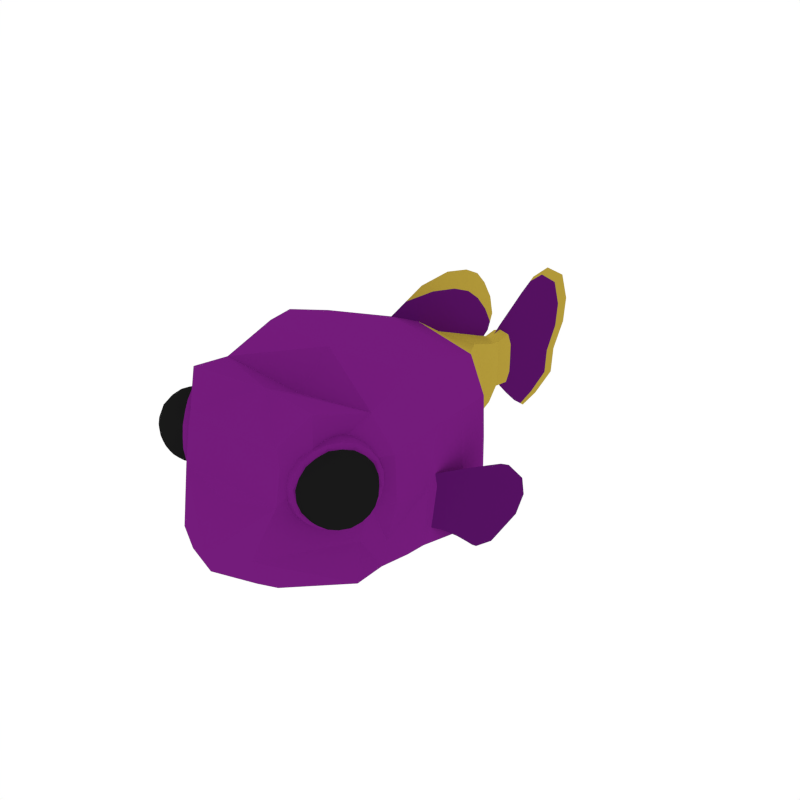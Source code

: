 # Source: RoyalGramma.blend  (saved by Blender 2.79.0; exported with 4.5.12 LTS)
import bpy
from mathutils import Matrix  # noqa: F401  (used for matrix-valued properties, if any)

bpy.ops.wm.read_factory_settings(use_empty=True)
scene = bpy.context.scene
scene.name = 'Scene'

# ---- collections
col_collection_1 = bpy.data.collections.new('Collection 1'); scene.collection.children.link(col_collection_1)

# ---- materials (node trees are filled in below, after node groups)
mat_royalgramma_main = bpy.data.materials.new('RoyalGramma_Main')
mat_royalgramma_main.alpha_threshold = 0.0
mat_royalgramma_main.diffuse_color = (0.1759, 0.01136, 0.198, 1.0)
mat_royalgramma_main.roughness = 0.5
mat_royalgramma_light = bpy.data.materials.new('RoyalGramma_Light')
mat_royalgramma_light.alpha_threshold = 0.0
mat_royalgramma_light.diffuse_color = (0.4472, 0.3212, 0.04297, 1.0)
mat_royalgramma_light.roughness = 0.5
mat_royalgramma_fins = bpy.data.materials.new('RoyalGramma_Fins')
mat_royalgramma_fins.alpha_threshold = 0.0
mat_royalgramma_fins.diffuse_color = (0.09126, 0.005634, 0.1202, 1.0)
mat_royalgramma_fins.roughness = 0.5
mat_eyes = bpy.data.materials.new('Eyes')
mat_eyes.alpha_threshold = 0.0
mat_eyes.diffuse_color = (0.009965, 0.009965, 0.009965, 1.0)
mat_eyes.roughness = 0.5

# ---- material node trees

# ---- world
world_world = bpy.data.worlds.new('World'); scene.world = world_world
world_world.color = (1.0, 1.0, 1.0)
world_world.use_sun_shadow = False
world_world.sun_shadow_jitter_overblur = 0.0
world_world.cycles.sampling_method = 'NONE'
world_world.cycles.sample_map_resolution = 256

# ---- meshes
me_cube_123 = bpy.data.meshes.new('Cube.123')
me_cube_123.from_pydata([(0.4206, 0.9395, -0.2491), (0.8934, -0.2366, 0.4892), (0.5932, -1.147, 0.4395), (0.08567, 1.628, -0.1178), (0.8637, 0.322, 0.4664), (0.8591, 0.3213, -0.4651), (0.08567, 1.628, 0.1178), (0.7105, -0.8442, -0.2366), (0.8471, -0.3291, -0.4819), (0.4206, 0.9067, 0.2626), (0.6977, 0.5895, -0.3867), (0.6536, 0.3018, -0.6133), (0.6794, -0.2569, 0.8178), (0.7517, -0.6156, -0.3355), (0.3314, -1.497, -0.2227), (0.7251, -0.897, -0.5509), (0.5601, -1.107, 0.786), (0.1694, 1.442, -0.154), (0.3248, 1.003, -0.4355), (0.3248, 0.9067, 0.4595), (0.08567, 1.805, -0.1289), (0.07357, 1.628, 0.2061), (0.07357, 1.628, -0.2061), (0.7263, -0.3539, -0.5995), (0.6536, 0.3331, 0.7162), (0.9194, -0.0129, -0.4979), (0.7227, 0.522, 0.3415), (0.871, -0.6701, 0.419), (0.439, -1.294, 0.4358), (0.1694, 1.442, 0.154), (0.08567, 1.805, 0.1289), (0.9194, -0.0129, 0.5027), (0.8644, 0.3216, 0.0003446), (0.08567, 1.628, 0.0), (0.7719, -0.8229, 0.1001), (0.8934, -0.3473, 0.003629), (0.4206, 0.9024, -7.235e-08), (0.7196, -0.6363, -0.5542), (0.6877, -0.688, 0.6733), (0.5326, 0.5568, -0.5782), (0.535, 0.6081, 0.5903), (0.41, -1.284, 0.5663), (0.3499, -1.288, -0.5442), (0.1364, 1.442, -0.2694), (0.1364, 1.442, 0.2694), (0.07357, 1.778, -0.2256), (0.07357, 1.778, 0.2256), (0.6989, -0.03254, -0.6512), (0.6989, -0.03416, 0.8289), (0.7227, 0.5457, -0.01753), (0.8762, -0.6511, 0.02845), (0.4402, -1.344, 0.164), (0.1694, 1.442, 0.0), (0.08567, 1.807, 0.0), (0.9484, -0.01862, 0.0004336), (0.2189, 1.175, -0.2083), (0.2189, 1.175, 0.2083), (0.1544, 1.175, -0.3645), (0.1544, 1.175, 0.3645), (0.2189, 1.175, 0.0), (0.3225, -1.451, -0.4281), (-0.4206, 0.9395, -0.2491), (-0.8934, -0.2366, 0.4892), (0.0, -0.8843, -0.6219), (0.0, -0.3637, -0.6932), (0.0, -0.3509, 0.8352), (0.0, -0.9785, 0.7481), (-0.5932, -1.147, 0.4395), (0.0, 1.628, 0.2355), (0.0, 1.024, -0.4976), (0.0, 0.9067, 0.5251), (-0.08567, 1.628, -0.1178), (0.0, 1.628, -0.2355), (0.0, 0.349, 0.8316), (0.0, 0.3019, -0.6886), (-0.8637, 0.322, 0.4664), (-0.8591, 0.3213, -0.4651), (-0.08567, 1.628, 0.1178), (-0.7105, -0.8442, -0.2366), (0.0, -1.619, -0.2584), (-0.8471, -0.3291, -0.4819), (-0.4206, 0.9067, 0.2626), (0.0, 0.5459, -0.639), (0.0, 0.6467, 0.6952), (-0.6977, 0.5895, -0.3867), (-0.6536, 0.3018, -0.6133), (-0.6794, -0.2569, 0.8178), (-0.7517, -0.6156, -0.3355), (0.0, -0.6744, -0.6515), (0.0, -0.6685, 0.5908), (-0.3314, -1.497, -0.2227), (0.0, -1.328, -0.5863), (0.0, -1.298, 0.5421), (-0.7251, -0.897, -0.5509), (-0.5601, -1.107, 0.786), (0.0, 1.442, -0.3079), (0.0, 1.442, 0.3079), (-0.1694, 1.442, -0.154), (-0.3248, 1.003, -0.4355), (-0.3248, 0.9067, 0.4595), (0.0, 1.756, -0.2578), (0.0, 1.756, 0.2578), (-0.08567, 1.805, -0.1289), (-0.07357, 1.628, 0.2061), (-0.07357, 1.628, -0.2061), (-0.7263, -0.3539, -0.5995), (-0.6536, 0.3331, 0.7162), (0.0, -0.01907, 0.9079), (0.0, -0.03254, -0.7321), (-0.9194, -0.0129, -0.4979), (-0.7227, 0.522, 0.3415), (-0.871, -0.6701, 0.419), (-0.439, -1.294, 0.4358), (-0.1694, 1.442, 0.154), (-0.08567, 1.805, 0.1289), (0.0, 1.802, -0.2103), (-0.9194, -0.0129, 0.5027), (-0.8644, 0.3216, 0.0003446), (-0.08567, 1.628, 0.0), (0.0, 1.829, -0.1309), (-0.7719, -0.8229, 0.1001), (0.0, -1.405, 0.07626), (-0.8934, -0.3473, 0.003629), (-0.4206, 0.9024, -7.235e-08), (-0.7196, -0.6363, -0.5542), (-0.6877, -0.688, 0.6733), (-0.5326, 0.5568, -0.5782), (-0.535, 0.6081, 0.5903), (-0.41, -1.284, 0.5663), (-0.3499, -1.288, -0.5442), (-0.1364, 1.442, -0.2694), (-0.1364, 1.442, 0.2694), (-0.07357, 1.778, -0.2256), (-0.07357, 1.778, 0.2256), (0.0, 1.831, -0.001135), (0.0, 1.829, 0.1285), (-0.6989, -0.03254, -0.6512), (-0.6989, -0.03416, 0.8289), (-0.7227, 0.5457, -0.01753), (-0.8762, -0.6511, 0.02845), (-0.4402, -1.344, 0.164), (-0.1694, 1.442, 0.0), (-0.08567, 1.807, 0.0), (0.0, 1.802, 0.2215), (-0.9484, -0.01862, 0.0004336), (-0.2189, 1.175, -0.2083), (0.0, 1.175, -0.4165), (0.0, 1.175, 0.4165), (-0.2189, 1.175, 0.2083), (-0.1544, 1.175, -0.3645), (-0.1544, 1.175, 0.3645), (-0.2189, 1.175, 0.0), (0.0, -1.57, -0.411), (-0.3225, -1.451, -0.4281), (0.0, -1.366, 0.1846), (0.9186, -1.126, 0.3446), (0.9327, -0.9377, 0.3219), (0.8694, -1.209, 0.327), (0.8652, -1.222, 0.23), (0.9119, -1.147, 0.1876), (0.8879, -0.8511, 0.3125), (0.7675, -1.039, 0.5225), (0.6326, -1.271, 0.3758), (0.6698, -1.227, 0.07497), (0.8276, -0.9678, 0.03585), (0.834, -0.8361, 0.3928), (0.6805, -1.082, 0.532), (0.5719, -1.276, 0.2991), (0.6584, -1.15, 0.01592), (0.8203, -0.8778, 0.07383), (0.7516, -1.011, -0.0021), (0.7453, -1.106, 0.006445), (0.6005, -1.254, 0.1349), (0.6259, -1.292, 0.2188), (0.614, -1.213, 0.4489), (0.6878, -1.172, 0.494), (0.7734, -0.9448, 0.5059), (0.8454, -0.9134, 0.4518), (0.8584, -0.8202, 0.2272), (0.881, -0.8723, 0.1505), (0.8928, -1.018, 0.08904), (0.882, -1.111, 0.1043), (0.8106, -1.156, 0.05963), (0.7639, -1.231, 0.102), (0.7887, -1.261, 0.189), (0.72, -1.295, 0.2458), (0.7241, -1.283, 0.3428), (0.797, -1.236, 0.383), (0.7793, -1.184, 0.4611), (0.9258, -0.9589, 0.1599), (0.948, -0.9934, 0.246), (0.9449, -1.088, 0.2585), (0.8285, -1.101, 0.4787), (0.8955, -1.07, 0.4182), (0.9065, -0.9762, 0.408), (0.629, -1.141, -0.005054), (0.5563, -1.254, 0.123), (0.7247, -0.9839, -0.02971), (0.5342, -1.28, 0.3056), (0.6533, -1.067, 0.5611), (0.8437, -0.7711, 0.2258), (0.8067, -0.8426, 0.05847), (0.7489, -0.9099, 0.5365), (0.8217, -0.7968, 0.4084), (0.5713, -1.208, 0.4729), (0.7626, -0.7934, 0.03371), (0.5003, -1.201, 0.4955), (0.7793, -0.7424, 0.4236), (0.5647, -1.126, -0.03707), (0.6983, -0.8684, 0.5663), (0.6712, -0.9509, -0.06454), (0.4591, -1.281, 0.309), (0.8039, -0.7138, 0.2202), (0.4836, -1.252, 0.1056), (0.5917, -1.044, 0.5937), (0.8965, -1.17, 0.3407), (0.9252, -0.9592, 0.3656), (0.8026, -1.068, 0.5041), (0.9153, -0.8921, 0.3144), (0.9149, -0.9908, 0.1239), (0.8679, -1.222, 0.2792), (0.6798, -1.28, 0.3644), (0.8907, -1.188, 0.2045), (0.7167, -1.235, 0.08825), (0.8622, -0.9956, 0.05737), (0.8623, -0.8376, 0.3524), (0.7232, -1.058, 0.5327), (0.5982, -1.277, 0.3409), (0.6601, -1.192, 0.04208), (0.8233, -0.9204, 0.04921), (0.8089, -1.146, 0.4711), (0.9371, -1.105, 0.304), (0.8784, -0.9462, 0.4354), (0.9086, -0.9127, 0.1569), (0.9335, -1.116, 0.2198), (0.7267, -1.293, 0.2946), (0.7334, -1.184, 0.4794), (0.7922, -1.197, 0.08003), (0.674, -1.298, 0.2281), (0.7822, -1.13, 0.02877), (0.8519, -0.8692, 0.1107), (0.8395, -0.871, 0.4272), (0.6804, -1.13, 0.5174), (0.5946, -1.288, 0.2567), (0.7006, -1.127, 0.005324), (0.7992, -0.856, 0.06741), (0.6317, -1.138, 0.007505), (0.5423, -1.268, 0.3004), (0.6546, -1.068, 0.5414), (0.8134, -0.8129, 0.3973), (0.7234, -0.9904, -0.01463), (0.7928, -0.9881, 0.01428), (0.7494, -1.061, -0.001233), (0.5653, -1.244, 0.1288), (0.636, -1.243, 0.1015), (0.6129, -1.277, 0.1774), (0.5793, -1.201, 0.4575), (0.623, -1.246, 0.4129), (0.6521, -1.194, 0.4753), (0.7462, -0.9209, 0.5172), (0.7716, -0.9932, 0.5181), (0.8127, -0.9271, 0.4808), (0.8353, -0.7905, 0.2254), (0.8765, -0.8337, 0.2717), (0.8729, -0.8449, 0.1862), (0.8906, -1.063, 0.09407), (0.9006, -1.131, 0.1461), (0.8472, -1.136, 0.07855), (0.7771, -1.249, 0.1421), (0.8306, -1.244, 0.2096), (0.754, -1.283, 0.218), (0.7602, -1.264, 0.3635), (0.8368, -1.225, 0.3551), (0.7893, -1.212, 0.4259), (0.9401, -0.9748, 0.2003), (0.9437, -0.9636, 0.2858), (0.9502, -1.043, 0.2524), (0.8632, -1.087, 0.4523), (0.9107, -1.101, 0.3816), (0.9043, -1.021, 0.415), (0.8065, -0.8256, 0.04719), (0.6176, -1.143, -0.02037), (0.5168, -1.291, 0.31), (0.6434, -1.064, 0.5818), (0.8225, -0.777, 0.4193), (0.7193, -0.976, -0.0466), (0.5402, -1.263, 0.1158), (0.5562, -1.215, 0.488), (0.7451, -0.8973, 0.5556), (0.8459, -0.7496, 0.2252), (0.6762, -1.064, -0.03233), (0.5876, -1.207, 0.04807), (0.5377, -1.28, 0.2116), (0.7697, -0.9073, 0.001116), (0.5456, -1.256, 0.3958), (0.6082, -1.144, 0.5303), (0.7018, -0.9866, 0.5637), (0.8403, -0.7712, 0.3198), (0.8324, -0.7953, 0.1356), (0.7904, -0.8443, 0.4833), (0.6968, -0.7535, 0.01913), (0.491, -1.099, -0.05446), (0.3812, -1.26, 0.3054), (0.5191, -1.014, 0.6014), (0.7142, -0.7005, 0.4245), (0.6018, -0.9172, -0.08302), (0.4068, -1.23, 0.0939), (0.4241, -1.177, 0.4992), (0.6299, -0.8315, 0.5728), (0.7397, -0.6707, 0.213), (0.7913, -0.7407, 0.1197), (0.7214, -0.8655, -0.0302), (0.4717, -1.254, 0.4095), (0.5415, -1.129, 0.5594), (0.7444, -0.7953, 0.5071), (0.8, -0.7139, 0.3249), (0.6172, -1.041, -0.06746), (0.5185, -1.199, 0.02212), (0.6457, -0.9538, 0.5967), (0.4629, -1.281, 0.2043), (0.9145, -1.166, 0.27), (0.8927, -0.8963, 0.3838), (0.7527, -1.121, 0.5107), (0.6538, -1.298, 0.2984), (0.7326, -1.182, 0.0402), (0.8802, -0.9343, 0.093), (0.8615, -1.165, 0.4131), (0.9438, -1.033, 0.3384), (0.8487, -1.006, 0.4801), (0.9236, -0.8965, 0.2344), (0.9365, -1.055, 0.1674), (0.8033, -1.269, 0.2882), (0.7082, -1.242, 0.4298), (0.8497, -1.201, 0.1364), (0.6963, -1.279, 0.1531), (0.8295, -1.065, 0.03226), (0.8359, -0.7938, 0.3137), (0.8285, -0.8164, 0.1404), (0.7058, -0.996, 0.5424), (0.7892, -0.8621, 0.4667), (0.5594, -1.249, 0.3845), (0.6183, -1.143, 0.5111), (0.5989, -1.202, 0.05827), (0.552, -1.271, 0.2122), (0.7699, -0.9212, 0.01452), (0.6819, -1.069, -0.01695), (0.8423, -0.7498, 0.3251), (0.8339, -0.7754, 0.1292), (0.6949, -0.9788, 0.5846), (0.7892, -0.8275, 0.4991), (0.5288, -1.265, 0.4059), (0.5955, -1.146, 0.549), (0.5735, -1.213, 0.03613), (0.5204, -1.291, 0.21), (0.7672, -0.8945, -0.01381), (0.6678, -1.062, -0.04938), (0.7357, -0.6708, 0.3219), (0.7266, -0.6987, 0.1085), (0.5752, -0.9203, 0.6044), (0.6779, -0.7555, 0.5113), (0.3943, -1.232, 0.4099), (0.4669, -1.102, 0.5657), (0.443, -1.175, 0.00708), (0.3852, -1.26, 0.1965), (0.654, -0.8285, -0.04731), (0.5457, -1.011, -0.08605), (-0.9186, -1.126, 0.3446), (-0.9327, -0.9377, 0.3219), (-0.8694, -1.209, 0.327), (-0.8652, -1.222, 0.23), (-0.9119, -1.147, 0.1876), (-0.8879, -0.8511, 0.3125), (-0.7675, -1.039, 0.5225), (-0.6326, -1.271, 0.3758), (-0.6698, -1.227, 0.07497), (-0.8276, -0.9678, 0.03585), (-0.834, -0.8361, 0.3928), (-0.6805, -1.082, 0.532), (-0.5719, -1.276, 0.2991), (-0.6584, -1.15, 0.01592), (-0.8203, -0.8778, 0.07383), (-0.7516, -1.011, -0.0021), (-0.7453, -1.106, 0.006445), (-0.6005, -1.254, 0.1349), (-0.6259, -1.292, 0.2188), (-0.614, -1.213, 0.4489), (-0.6878, -1.172, 0.494), (-0.7734, -0.9448, 0.5059), (-0.8454, -0.9134, 0.4518), (-0.8584, -0.8202, 0.2272), (-0.881, -0.8723, 0.1505), (-0.8928, -1.018, 0.08904), (-0.882, -1.111, 0.1043), (-0.8106, -1.156, 0.05963), (-0.7639, -1.231, 0.102), (-0.7887, -1.261, 0.189), (-0.72, -1.295, 0.2458), (-0.7241, -1.283, 0.3428), (-0.797, -1.236, 0.383), (-0.7793, -1.184, 0.4611), (-0.9258, -0.9589, 0.1599), (-0.948, -0.9934, 0.246), (-0.9449, -1.088, 0.2585), (-0.8285, -1.101, 0.4787), (-0.8955, -1.07, 0.4182), (-0.9065, -0.9762, 0.408), (-0.629, -1.141, -0.005054), (-0.5563, -1.254, 0.123), (-0.7247, -0.9839, -0.02971), (-0.5342, -1.28, 0.3056), (-0.6533, -1.067, 0.5611), (-0.8437, -0.7711, 0.2258), (-0.8067, -0.8426, 0.05847), (-0.7489, -0.9099, 0.5365), (-0.8217, -0.7968, 0.4084), (-0.5713, -1.208, 0.4729), (-0.7626, -0.7934, 0.03371), (-0.5003, -1.201, 0.4955), (-0.7793, -0.7424, 0.4236), (-0.5647, -1.126, -0.03707), (-0.6983, -0.8684, 0.5663), (-0.6712, -0.9509, -0.06454), (-0.4591, -1.281, 0.309), (-0.8039, -0.7138, 0.2202), (-0.4836, -1.252, 0.1056), (-0.5917, -1.044, 0.5937), (-0.8965, -1.17, 0.3407), (-0.9252, -0.9592, 0.3656), (-0.8026, -1.068, 0.5041), (-0.9153, -0.8921, 0.3144), (-0.9149, -0.9908, 0.1239), (-0.8679, -1.222, 0.2792), (-0.6798, -1.28, 0.3644), (-0.8907, -1.188, 0.2045), (-0.7167, -1.235, 0.08825), (-0.8622, -0.9956, 0.05737), (-0.8623, -0.8376, 0.3524), (-0.7232, -1.058, 0.5327), (-0.5982, -1.277, 0.3409), (-0.6601, -1.192, 0.04208), (-0.8233, -0.9204, 0.04921), (-0.8089, -1.146, 0.4711), (-0.9371, -1.105, 0.304), (-0.8784, -0.9462, 0.4354), (-0.9086, -0.9127, 0.1569), (-0.9335, -1.116, 0.2198), (-0.7267, -1.293, 0.2946), (-0.7334, -1.184, 0.4794), (-0.7922, -1.197, 0.08003), (-0.674, -1.298, 0.2281), (-0.7822, -1.13, 0.02877), (-0.8519, -0.8692, 0.1107), (-0.8395, -0.871, 0.4272), (-0.6804, -1.13, 0.5174), (-0.5946, -1.288, 0.2567), (-0.7006, -1.127, 0.005324), (-0.7992, -0.856, 0.06741), (-0.6317, -1.138, 0.007505), (-0.5423, -1.268, 0.3004), (-0.6546, -1.068, 0.5414), (-0.8134, -0.8129, 0.3973), (-0.7234, -0.9904, -0.01463), (-0.7928, -0.9881, 0.01428), (-0.7494, -1.061, -0.001233), (-0.5653, -1.244, 0.1288), (-0.636, -1.243, 0.1015), (-0.6129, -1.277, 0.1774), (-0.5793, -1.201, 0.4575), (-0.623, -1.246, 0.4129), (-0.6521, -1.194, 0.4753), (-0.7462, -0.9209, 0.5172), (-0.7716, -0.9932, 0.5181), (-0.8127, -0.9271, 0.4808), (-0.8353, -0.7905, 0.2254), (-0.8765, -0.8337, 0.2717), (-0.8729, -0.8449, 0.1862), (-0.8906, -1.063, 0.09407), (-0.9006, -1.131, 0.1461), (-0.8472, -1.136, 0.07855), (-0.7771, -1.249, 0.1421), (-0.8306, -1.244, 0.2096), (-0.754, -1.283, 0.218), (-0.7602, -1.264, 0.3635), (-0.8368, -1.225, 0.3551), (-0.7893, -1.212, 0.4259), (-0.9401, -0.9748, 0.2003), (-0.9437, -0.9636, 0.2858), (-0.9502, -1.043, 0.2524), (-0.8632, -1.087, 0.4523), (-0.9107, -1.101, 0.3816), (-0.9043, -1.021, 0.415), (-0.8065, -0.8256, 0.04719), (-0.6176, -1.143, -0.02037), (-0.5168, -1.291, 0.31), (-0.6434, -1.064, 0.5818), (-0.8225, -0.777, 0.4193), (-0.7193, -0.976, -0.0466), (-0.5402, -1.263, 0.1158), (-0.5562, -1.215, 0.488), (-0.7451, -0.8973, 0.5556), (-0.8459, -0.7496, 0.2252), (-0.6762, -1.064, -0.03233), (-0.5876, -1.207, 0.04807), (-0.5377, -1.28, 0.2116), (-0.7697, -0.9073, 0.001116), (-0.5456, -1.256, 0.3958), (-0.6082, -1.144, 0.5303), (-0.7018, -0.9866, 0.5637), (-0.8403, -0.7712, 0.3198), (-0.8324, -0.7953, 0.1356), (-0.7904, -0.8443, 0.4833), (-0.6968, -0.7535, 0.01913), (-0.491, -1.099, -0.05446), (-0.3812, -1.26, 0.3054), (-0.5191, -1.014, 0.6014), (-0.7142, -0.7005, 0.4245), (-0.6018, -0.9172, -0.08302), (-0.4068, -1.23, 0.0939), (-0.4241, -1.177, 0.4992), (-0.6299, -0.8315, 0.5728), (-0.7397, -0.6707, 0.213), (-0.7913, -0.7407, 0.1197), (-0.7214, -0.8655, -0.0302), (-0.4717, -1.254, 0.4095), (-0.5415, -1.129, 0.5594), (-0.7444, -0.7953, 0.5071), (-0.8, -0.7139, 0.3249), (-0.6172, -1.041, -0.06746), (-0.5185, -1.199, 0.02212), (-0.6457, -0.9538, 0.5967), (-0.4629, -1.281, 0.2043), (-0.9145, -1.166, 0.27), (-0.8927, -0.8963, 0.3838), (-0.7527, -1.121, 0.5107), (-0.6538, -1.298, 0.2984), (-0.7326, -1.182, 0.0402), (-0.8802, -0.9343, 0.093), (-0.8615, -1.165, 0.4131), (-0.9438, -1.033, 0.3384), (-0.8487, -1.006, 0.4801), (-0.9236, -0.8965, 0.2344), (-0.9365, -1.055, 0.1674), (-0.8033, -1.269, 0.2882), (-0.7082, -1.242, 0.4298), (-0.8497, -1.201, 0.1364), (-0.6963, -1.279, 0.1531), (-0.8295, -1.065, 0.03226), (-0.8359, -0.7938, 0.3137), (-0.8285, -0.8164, 0.1404), (-0.7058, -0.996, 0.5424), (-0.7892, -0.8621, 0.4667), (-0.5594, -1.249, 0.3845), (-0.6183, -1.143, 0.5111), (-0.5989, -1.202, 0.05827), (-0.552, -1.271, 0.2122), (-0.7699, -0.9212, 0.01452), (-0.6819, -1.069, -0.01695), (-0.8423, -0.7498, 0.3251), (-0.8339, -0.7754, 0.1292), (-0.6949, -0.9788, 0.5846), (-0.7892, -0.8275, 0.4991), (-0.5288, -1.265, 0.4059), (-0.5955, -1.146, 0.549), (-0.5735, -1.213, 0.03613), (-0.5204, -1.291, 0.21), (-0.7672, -0.8945, -0.01381), (-0.6678, -1.062, -0.04938), (-0.7357, -0.6708, 0.3219), (-0.7266, -0.6987, 0.1085), (-0.5752, -0.9203, 0.6044), (-0.6779, -0.7555, 0.5113), (-0.3943, -1.232, 0.4099), (-0.4669, -1.102, 0.5657), (-0.443, -1.175, 0.00708), (-0.3852, -1.26, 0.1965), (-0.654, -0.8285, -0.04731), (-0.5457, -1.011, -0.08605), (-0.001312, 1.809, -0.2333), (-0.001312, 1.809, 0.09223), (-0.001312, 1.798, 0.1805), (-0.001312, 1.823, -0.1729), (-0.001312, 1.75, 0.2985), (-0.001312, 1.821, -0.08848), (-0.001312, 1.775, 0.2549), (-0.001312, 1.792, -0.2908), (-0.001312, 1.816, 0.003183), (-0.001312, 2.066, 0.4991), (-0.001312, 2.249, -0.342), (-0.001312, 2.293, 0.3521), (-0.001312, 2.126, -0.4438), (-0.001312, 2.26, -0.1732), (-0.001312, 2.341, 0.1679), (-0.001312, 2.164, 0.4736), (-0.001312, 2.036, -0.5291), (-0.001312, 2.328, 0.0001342), (-0.001312, 1.741, -0.2238), (-0.001312, 1.781, -0.1236), (-0.001312, 1.767, 0.004096), (-0.001312, 1.731, 0.1319), (-0.001312, 1.67, 0.2383), (-0.001312, 2.184, -0.6342), (-0.001312, 2.633, -0.4618), (-0.001312, 2.791, -0.002003), (-0.001312, 2.721, 0.4749), (-0.001312, 2.239, 0.5962), (-0.001312, 1.685, 0.18), (-0.001312, 2.462, 0.6175), (-0.001312, 1.752, 0.06997), (-0.001312, 2.816, 0.2213), (-0.001312, 1.777, -0.06134), (-0.001312, 2.654, -0.2308), (-0.001312, 1.752, -0.1677), (-0.001312, 2.386, -0.5888), (-0.001312, 1.916, -0.3187), (-0.001312, 1.953, -0.1232), (-0.001312, 1.97, 0.1223), (-0.001312, 1.918, 0.347), (-0.001312, 1.887, 0.385), (-0.001312, 1.89, -0.3917), (-0.001312, 1.951, -0.2398), (-0.001312, 1.969, 0.001965), (-0.001312, 1.956, 0.2477), (1.213, 0.06078, 0.1524), (1.206, 0.08562, -0.2415), (1.068, -0.04524, -0.53), (1.236, 0.1069, -0.09341), (1.121, 0.008446, -0.4536), (1.239, 0.1005, 0.03086), (1.066, -0.1025, 0.1369), (1.06, -0.1018, 0.03685), (1.017, -0.1187, -0.3375), (1.052, -0.1029, -0.0573), (0.9979, -0.1312, -0.4414), (1.04, -0.1072, -0.1646), (0.8641, -0.3137, 0.09836), (0.8618, -0.3096, 0.01731), (0.8586, -0.3011, -0.1276), (0.8599, -0.2889, -0.2545), (0.8514, -0.2916, -0.3387), (0.8597, -0.306, -0.05233), (1.088, -0.0218, -0.5448), (1.283, 0.176, -0.2875), (1.314, 0.1853, 0.01913), (1.25, 0.1037, 0.1369), (1.321, 0.2044, -0.1203), (1.162, 0.05854, -0.5102), (1.075, -0.04839, -0.3962), (1.147, 0.005735, -0.07092), (1.043, -0.07591, -0.4973), (1.126, -0.007803, -0.1993), (1.157, 0.007478, 0.03822), (1.158, -0.0009469, 0.1476), (0.9452, -0.1998, -0.2871), (0.9539, -0.2099, -0.05147), (0.9612, -0.216, 0.1205), (0.9336, -0.2051, -0.3819), (0.9499, -0.2069, -0.1399), (0.9575, -0.2125, 0.02909), (0.7675, -0.382, -0.2309), (0.7674, -0.3968, -0.05654), (0.7942, -0.3805, 0.07072), (0.7841, -0.3606, -0.3042), (0.7664, -0.3925, -0.1214), (0.7691, -0.3998, 0.003521), (-1.213, 0.06078, 0.1524), (-1.206, 0.08562, -0.2415), (-1.068, -0.04524, -0.53), (-1.236, 0.1069, -0.09341), (-1.121, 0.008446, -0.4536), (-1.239, 0.1005, 0.03086), (-1.066, -0.1025, 0.1369), (-1.06, -0.1018, 0.03685), (-1.017, -0.1187, -0.3375), (-1.052, -0.1029, -0.0573), (-0.9979, -0.1312, -0.4414), (-1.04, -0.1072, -0.1646), (-0.8641, -0.3137, 0.09836), (-0.8618, -0.3096, 0.01731), (-0.8586, -0.3011, -0.1276), (-0.8599, -0.2889, -0.2545), (-0.8514, -0.2916, -0.3387), (-0.8597, -0.306, -0.05233), (-1.088, -0.0218, -0.5448), (-1.283, 0.176, -0.2875), (-1.314, 0.1853, 0.01913), (-1.25, 0.1037, 0.1369), (-1.321, 0.2044, -0.1203), (-1.162, 0.05854, -0.5102), (-1.075, -0.04839, -0.3962), (-1.147, 0.005735, -0.07092), (-1.043, -0.07591, -0.4973), (-1.126, -0.007803, -0.1993), (-1.157, 0.007478, 0.03822), (-1.158, -0.0009468, 0.1476), (-0.9452, -0.1998, -0.2871), (-0.9539, -0.2099, -0.05147), (-0.9612, -0.216, 0.1205), (-0.9336, -0.2051, -0.3819), (-0.9499, -0.2069, -0.1399), (-0.9575, -0.2125, 0.02909), (-0.7675, -0.382, -0.2309), (-0.7674, -0.3968, -0.05654), (-0.7942, -0.3805, 0.07072), (-0.7841, -0.3606, -0.3042), (-0.7664, -0.3925, -0.1214), (-0.7691, -0.3998, 0.003521), (0.0, 0.6455, 0.777), (0.0, 1.466, 0.4286), (0.0, 1.17, 0.6321), (0.0, 0.4605, -0.6649), (0.0, 1.332, -0.4777), (0.0, 1.003, -0.6217), (0.0, 0.9373, 0.394), (0.0, 1.336, 0.248), (0.0, 0.2867, 0.5566), (0.0, 1.402, 0.8703), (0.0, 1.596, 0.6091), (0.0, 1.004, 0.9974), (0.0, 0.3066, 0.8335), (0.0, 0.9461, 0.7125), (0.0, 1.577, 0.3133), (0.0, 1.337, 0.5371), (0.0, 0.8193, -0.3439), (0.0, 1.239, -0.2759), (0.0, 0.1497, -0.3806), (0.0, 1.186, -0.8994), (0.0, 1.425, -0.6794), (0.0, 0.7713, -0.9491), (0.0, 0.117, -0.6563), (0.0, 0.7678, -0.6583), (0.0, 1.462, -0.3854), (0.0, 1.184, -0.5598), (0.0, 1.17, 0.3117), (0.0, 0.642, 0.4805), (0.0, 1.463, 0.2372), (0.0, 0.09892, 0.6612), (0.0, 1.504, 0.7625), (0.0, 1.25, 0.9446), (0.0, 1.634, 0.4471), (0.0, 0.6837, 0.9775), (0.0, 1.063, -0.3069), (0.0, 0.5131, -0.3731), (0.0, 1.366, -0.2893), (0.0, -0.05439, -0.448), (0.0, 1.306, -0.8127), (0.0, 1.023, -0.9436), (0.0, 1.494, -0.5277), (0.0, 0.4602, -0.869), (0.0, 0.8249, 0.8872), (0.0, 1.531, 0.5188), (0.0, 1.286, 0.7512), (0.0, 0.4952, 0.9055), (0.0, 1.098, 0.8285), (0.0, 1.606, 0.3802), (0.0, 1.42, 0.6498), (0.0, 0.6336, -0.8231), (0.0, 1.384, -0.59), (0.0, 1.105, -0.7764), (0.0, 0.3081, -0.7747), (0.0, 0.9097, -0.8172), (0.0, 1.48, -0.4647), (0.0, 1.252, -0.7006), (-0.001312, 2.19, 0.5683), (-0.001312, 2.523, -0.4274), (-0.001312, 2.598, 0.4396), (-0.001312, 2.311, -0.5471), (-0.001312, 2.54, -0.2142), (-0.001312, 2.68, 0.206), (-0.001312, 2.376, 0.5761), (-0.001312, 2.142, -0.604), (-0.001312, 2.658, -0.001388)], [], [(55, 17, 52, 59), (0, 10, 39, 18), (55, 57, 43, 17), (5, 32, 54, 25), (1, 35, 54, 31), (1, 12, 38, 27), (1, 27, 50, 35), (13, 50, 34, 7), (63, 15, 42, 91), (1, 31, 48, 12), (64, 23, 37, 88), (64, 108, 47, 23), (65, 89, 38, 12), (2, 34, 50, 27), (66, 92, 41, 16), (66, 16, 38, 89), (2, 28, 51, 34), (68, 21, 46, 101), (69, 18, 39, 82), (146, 95, 43, 57), (70, 83, 40, 19), (147, 58, 44, 96), (6, 29, 52, 33), (68, 96, 44, 21), (3, 22, 45, 20), (3, 17, 43, 22), (3, 33, 52, 17), (72, 100, 45, 22), (115, 45, 100), (3, 20, 53, 33), (53, 134, 135, 30), (73, 24, 40, 83), (0, 18, 57, 55), (74, 82, 39, 11), (73, 107, 48, 24), (4, 32, 49, 26), (4, 26, 40, 24), (74, 11, 47, 108), (4, 24, 48, 31), (5, 11, 39, 10), (20, 119, 134, 53), (5, 10, 49, 32), (4, 31, 54, 32), (72, 22, 43, 95), (6, 21, 44, 29), (6, 33, 53, 30), (6, 30, 46, 21), (30, 135, 143, 46), (46, 143, 101), (45, 115, 119, 20), (63, 88, 37, 15), (5, 25, 47, 11), (91, 42, 60, 152), (7, 34, 51, 14), (65, 12, 48, 107), (79, 14, 51, 121), (8, 23, 47, 25), (8, 13, 37, 23), (9, 19, 40, 26), (9, 26, 49, 36), (56, 59, 52, 29), (56, 29, 44, 58), (0, 36, 49, 10), (55, 59, 36, 0), (9, 56, 58, 19), (9, 36, 59, 56), (70, 19, 58, 147), (69, 146, 57, 18), (8, 35, 13), (28, 41, 92, 154), (79, 152, 60, 14), (42, 15, 60), (15, 7, 14, 60), (2, 27, 38, 16), (13, 35, 50), (51, 28, 154, 121), (7, 15, 37, 13), (2, 16, 41, 28), (8, 25, 54, 35), (145, 151, 141, 97), (61, 98, 126, 84), (145, 97, 130, 149), (76, 109, 144, 117), (62, 116, 144, 122), (62, 111, 125, 86), (62, 122, 139, 111), (87, 78, 120, 139), (63, 91, 129, 93), (62, 86, 137, 116), (64, 88, 124, 105), (64, 105, 136, 108), (65, 86, 125, 89), (67, 111, 139, 120), (66, 94, 128, 92), (66, 89, 125, 94), (67, 120, 140, 112), (68, 101, 133, 103), (69, 82, 126, 98), (146, 149, 130, 95), (70, 99, 127, 83), (147, 96, 131, 150), (77, 118, 141, 113), (68, 103, 131, 96), (71, 102, 132, 104), (71, 104, 130, 97), (71, 97, 141, 118), (72, 104, 132, 100), (115, 100, 132), (71, 118, 142, 102), (142, 114, 135, 134), (73, 83, 127, 106), (61, 145, 149, 98), (74, 85, 126, 82), (73, 106, 137, 107), (75, 110, 138, 117), (75, 106, 127, 110), (74, 108, 136, 85), (75, 116, 137, 106), (76, 84, 126, 85), (102, 142, 134, 119), (76, 117, 138, 84), (75, 117, 144, 116), (72, 95, 130, 104), (77, 113, 131, 103), (77, 114, 142, 118), (77, 103, 133, 114), (114, 133, 143, 135), (133, 101, 143), (132, 102, 119, 115), (63, 93, 124, 88), (76, 85, 136, 109), (91, 152, 153, 129), (78, 90, 140, 120), (65, 107, 137, 86), (79, 121, 140, 90), (80, 109, 136, 105), (80, 105, 124, 87), (81, 110, 127, 99), (81, 123, 138, 110), (148, 113, 141, 151), (148, 150, 131, 113), (61, 84, 138, 123), (145, 61, 123, 151), (81, 99, 150, 148), (81, 148, 151, 123), (70, 147, 150, 99), (69, 98, 149, 146), (80, 87, 122), (112, 154, 92, 128), (79, 90, 153, 152), (129, 153, 93), (93, 153, 90, 78), (67, 94, 125, 111), (87, 139, 122), (140, 121, 154, 112), (78, 87, 124, 93), (67, 112, 128, 94), (80, 122, 144, 109), (155, 215, 320, 231), (155, 231, 327, 278), (155, 278, 326, 215), (156, 218, 321, 216), (156, 216, 327, 275), (156, 275, 329, 218), (157, 220, 320, 215), (157, 215, 326, 272), (157, 272, 331, 220), (158, 222, 320, 220), (158, 220, 331, 269), (158, 269, 333, 222), (159, 234, 320, 222), (159, 222, 333, 266), (159, 266, 330, 234), (160, 225, 321, 218), (160, 218, 329, 263), (160, 263, 336, 225), (161, 226, 322, 217), (161, 217, 328, 260), (161, 260, 338, 226), (162, 227, 323, 221), (162, 221, 332, 257), (162, 257, 340, 227), (163, 228, 324, 223), (163, 223, 334, 254), (163, 254, 342, 228), (164, 229, 325, 224), (164, 224, 335, 251), (164, 251, 344, 229), (165, 241, 321, 225), (165, 225, 336, 249), (165, 249, 339, 241), (166, 242, 322, 226), (166, 226, 338, 248), (166, 248, 341, 242), (167, 243, 323, 227), (167, 227, 340, 247), (167, 247, 343, 243), (168, 244, 324, 228), (168, 228, 342, 246), (168, 246, 345, 244), (169, 240, 325, 229), (169, 229, 344, 245), (169, 245, 337, 240), (170, 250, 344, 251), (170, 251, 335, 252), (170, 252, 345, 250), (171, 252, 335, 239), (171, 239, 324, 244), (171, 244, 345, 252), (172, 253, 342, 254), (172, 254, 334, 255), (172, 255, 343, 253), (173, 255, 334, 238), (173, 238, 323, 243), (173, 243, 343, 255), (174, 256, 340, 257), (174, 257, 332, 258), (174, 258, 341, 256), (175, 258, 332, 236), (175, 236, 322, 242), (175, 242, 341, 258), (176, 259, 338, 260), (176, 260, 328, 261), (176, 261, 339, 259), (177, 261, 328, 232), (177, 232, 321, 241), (177, 241, 339, 261), (178, 262, 336, 263), (178, 263, 329, 264), (178, 264, 337, 262), (179, 264, 329, 233), (179, 233, 325, 240), (179, 240, 337, 264), (180, 219, 330, 265), (180, 265, 335, 224), (180, 224, 325, 219), (181, 265, 330, 266), (181, 266, 333, 267), (181, 267, 335, 265), (182, 267, 333, 237), (182, 237, 324, 239), (182, 239, 335, 267), (183, 237, 333, 268), (183, 268, 334, 223), (183, 223, 324, 237), (184, 268, 333, 269), (184, 269, 331, 270), (184, 270, 334, 268), (185, 270, 331, 235), (185, 235, 323, 238), (185, 238, 334, 270), (186, 235, 331, 271), (186, 271, 332, 221), (186, 221, 323, 235), (187, 271, 331, 272), (187, 272, 326, 273), (187, 273, 332, 271), (188, 273, 326, 230), (188, 230, 322, 236), (188, 236, 332, 273), (189, 233, 329, 274), (189, 274, 330, 219), (189, 219, 325, 233), (190, 274, 329, 275), (190, 275, 327, 276), (190, 276, 330, 274), (191, 276, 327, 231), (191, 231, 320, 234), (191, 234, 330, 276), (192, 230, 326, 277), (192, 277, 328, 217), (192, 217, 322, 230), (193, 277, 326, 278), (193, 278, 327, 279), (193, 279, 328, 277), (194, 279, 327, 216), (194, 216, 321, 232), (194, 232, 328, 279), (195, 290, 345, 246), (195, 246, 342, 291), (195, 291, 352, 281), (195, 281, 355, 290), (196, 291, 342, 253), (196, 253, 343, 292), (196, 292, 353, 286), (196, 286, 352, 291), (197, 293, 344, 250), (197, 250, 345, 290), (197, 290, 355, 285), (197, 285, 354, 293), (198, 292, 343, 247), (198, 247, 340, 294), (198, 294, 350, 282), (198, 282, 353, 292), (199, 295, 341, 248), (199, 248, 338, 296), (199, 296, 348, 283), (199, 283, 351, 295), (200, 297, 336, 262), (200, 262, 337, 298), (200, 298, 347, 289), (200, 289, 346, 297), (201, 298, 337, 245), (201, 245, 344, 293), (201, 293, 354, 280), (201, 280, 347, 298), (202, 296, 338, 259), (202, 259, 339, 299), (202, 299, 349, 288), (202, 288, 348, 296), (203, 299, 339, 249), (203, 249, 336, 297), (203, 297, 346, 284), (203, 284, 349, 299), (204, 294, 340, 256), (204, 256, 341, 295), (204, 295, 351, 287), (204, 287, 350, 294), (205, 310, 347, 280), (205, 280, 354, 311), (205, 311, 364, 300), (205, 300, 357, 310), (206, 312, 350, 287), (206, 287, 351, 313), (206, 313, 361, 307), (206, 307, 360, 312), (207, 314, 349, 284), (207, 284, 346, 315), (207, 315, 356, 304), (207, 304, 359, 314), (208, 316, 355, 281), (208, 281, 352, 317), (208, 317, 362, 301), (208, 301, 365, 316), (209, 318, 348, 288), (209, 288, 349, 314), (209, 314, 359, 308), (209, 308, 358, 318), (210, 311, 354, 285), (210, 285, 355, 316), (210, 316, 365, 305), (210, 305, 364, 311), (211, 319, 353, 282), (211, 282, 350, 312), (211, 312, 360, 302), (211, 302, 363, 319), (212, 315, 346, 289), (212, 289, 347, 310), (212, 310, 357, 309), (212, 309, 356, 315), (213, 317, 352, 286), (213, 286, 353, 319), (213, 319, 363, 306), (213, 306, 362, 317), (214, 313, 351, 283), (214, 283, 348, 318), (214, 318, 358, 303), (214, 303, 361, 313), (366, 442, 531, 426), (366, 489, 538, 442), (366, 426, 537, 489), (367, 427, 532, 429), (367, 486, 538, 427), (367, 429, 540, 486), (368, 426, 531, 431), (368, 483, 537, 426), (368, 431, 542, 483), (369, 431, 531, 433), (369, 480, 542, 431), (369, 433, 544, 480), (370, 433, 531, 445), (370, 477, 544, 433), (370, 445, 541, 477), (371, 429, 532, 436), (371, 474, 540, 429), (371, 436, 547, 474), (372, 428, 533, 437), (372, 471, 539, 428), (372, 437, 549, 471), (373, 432, 534, 438), (373, 468, 543, 432), (373, 438, 551, 468), (374, 434, 535, 439), (374, 465, 545, 434), (374, 439, 553, 465), (375, 435, 536, 440), (375, 462, 546, 435), (375, 440, 555, 462), (376, 436, 532, 452), (376, 460, 547, 436), (376, 452, 550, 460), (377, 437, 533, 453), (377, 459, 549, 437), (377, 453, 552, 459), (378, 438, 534, 454), (378, 458, 551, 438), (378, 454, 554, 458), (379, 439, 535, 455), (379, 457, 553, 439), (379, 455, 556, 457), (380, 440, 536, 451), (380, 456, 555, 440), (380, 451, 548, 456), (381, 462, 555, 461), (381, 463, 546, 462), (381, 461, 556, 463), (382, 450, 546, 463), (382, 455, 535, 450), (382, 463, 556, 455), (383, 465, 553, 464), (383, 466, 545, 465), (383, 464, 554, 466), (384, 449, 545, 466), (384, 454, 534, 449), (384, 466, 554, 454), (385, 468, 551, 467), (385, 469, 543, 468), (385, 467, 552, 469), (386, 447, 543, 469), (386, 453, 533, 447), (386, 469, 552, 453), (387, 471, 549, 470), (387, 472, 539, 471), (387, 470, 550, 472), (388, 443, 539, 472), (388, 452, 532, 443), (388, 472, 550, 452), (389, 474, 547, 473), (389, 475, 540, 474), (389, 473, 548, 475), (390, 444, 540, 475), (390, 451, 536, 444), (390, 475, 548, 451), (391, 476, 541, 430), (391, 435, 546, 476), (391, 430, 536, 435), (392, 477, 541, 476), (392, 478, 544, 477), (392, 476, 546, 478), (393, 448, 544, 478), (393, 450, 535, 448), (393, 478, 546, 450), (394, 479, 544, 448), (394, 434, 545, 479), (394, 448, 535, 434), (395, 480, 544, 479), (395, 481, 542, 480), (395, 479, 545, 481), (396, 446, 542, 481), (396, 449, 534, 446), (396, 481, 545, 449), (397, 482, 542, 446), (397, 432, 543, 482), (397, 446, 534, 432), (398, 483, 542, 482), (398, 484, 537, 483), (398, 482, 543, 484), (399, 441, 537, 484), (399, 447, 533, 441), (399, 484, 543, 447), (400, 485, 540, 444), (400, 430, 541, 485), (400, 444, 536, 430), (401, 486, 540, 485), (401, 487, 538, 486), (401, 485, 541, 487), (402, 442, 538, 487), (402, 445, 531, 442), (402, 487, 541, 445), (403, 488, 537, 441), (403, 428, 539, 488), (403, 441, 533, 428), (404, 489, 537, 488), (404, 490, 538, 489), (404, 488, 539, 490), (405, 427, 538, 490), (405, 443, 532, 427), (405, 490, 539, 443), (406, 457, 556, 501), (406, 502, 553, 457), (406, 492, 563, 502), (406, 501, 566, 492), (407, 464, 553, 502), (407, 503, 554, 464), (407, 497, 564, 503), (407, 502, 563, 497), (408, 461, 555, 504), (408, 501, 556, 461), (408, 496, 566, 501), (408, 504, 565, 496), (409, 458, 554, 503), (409, 505, 551, 458), (409, 493, 561, 505), (409, 503, 564, 493), (410, 459, 552, 506), (410, 507, 549, 459), (410, 494, 559, 507), (410, 506, 562, 494), (411, 473, 547, 508), (411, 509, 548, 473), (411, 500, 558, 509), (411, 508, 557, 500), (412, 456, 548, 509), (412, 504, 555, 456), (412, 491, 565, 504), (412, 509, 558, 491), (413, 470, 549, 507), (413, 510, 550, 470), (413, 499, 560, 510), (413, 507, 559, 499), (414, 460, 550, 510), (414, 508, 547, 460), (414, 495, 557, 508), (414, 510, 560, 495), (415, 467, 551, 505), (415, 506, 552, 467), (415, 498, 562, 506), (415, 505, 561, 498), (416, 491, 558, 521), (416, 522, 565, 491), (416, 511, 575, 522), (416, 521, 568, 511), (417, 498, 561, 523), (417, 524, 562, 498), (417, 518, 572, 524), (417, 523, 571, 518), (418, 495, 560, 525), (418, 526, 557, 495), (418, 515, 567, 526), (418, 525, 570, 515), (419, 492, 566, 527), (419, 528, 563, 492), (419, 512, 573, 528), (419, 527, 576, 512), (420, 499, 559, 529), (420, 525, 560, 499), (420, 519, 570, 525), (420, 529, 569, 519), (421, 496, 565, 522), (421, 527, 566, 496), (421, 516, 576, 527), (421, 522, 575, 516), (422, 493, 564, 530), (422, 523, 561, 493), (422, 513, 571, 523), (422, 530, 574, 513), (423, 500, 557, 526), (423, 521, 558, 500), (423, 520, 568, 521), (423, 526, 567, 520), (424, 497, 563, 528), (424, 530, 564, 497), (424, 517, 574, 530), (424, 528, 573, 517), (425, 494, 562, 524), (425, 529, 559, 494), (425, 514, 569, 529), (425, 524, 572, 514), (620, 585, 578, 615), (595, 611, 577, 584), (618, 584, 577, 613), (596, 609, 582, 580), (619, 580, 582, 614), (607, 598, 579, 578), (615, 578, 579, 621), (611, 596, 580, 577), (613, 577, 580, 619), (602, 770, 767, 608), (620, 615, 591, 594), (612, 765, 763, 601), (609, 597, 585, 582), (587, 589, 613, 619), (614, 582, 585, 620), (605, 599, 581, 583), (616, 583, 581, 617), (598, 605, 583, 579), (621, 579, 583, 616), (603, 764, 768, 606), (621, 616, 592, 588), (606, 768, 762, 604), (616, 617, 586, 592), (610, 766, 770, 602), (614, 620, 594, 590), (608, 767, 764, 603), (615, 621, 588, 591), (601, 763, 766, 610), (619, 614, 590, 587), (600, 769, 765, 612), (618, 613, 589, 593), (594, 591, 767, 770), (630, 632, 648, 646), (631, 653, 656, 633), (631, 633, 649, 647), (633, 656, 652, 630), (633, 630, 646, 649), (629, 657, 653, 631), (629, 631, 647, 650), (627, 650, 647, 625), (627, 625, 644, 642), (628, 654, 657, 629), (628, 629, 650, 651), (626, 646, 648, 624), (626, 624, 640, 645), (625, 647, 649, 623), (625, 623, 641, 644), (622, 651, 650, 627), (622, 627, 642, 643), (623, 649, 646, 626), (623, 626, 645, 641), (635, 657, 654, 634), (635, 634, 660, 663), (637, 652, 656, 636), (637, 636, 662, 658), (638, 655, 652, 637), (638, 637, 658, 661), (636, 656, 653, 639), (636, 639, 659, 662), (639, 653, 657, 635), (639, 635, 663, 659), (697, 694, 672, 674), (690, 674, 672, 688), (698, 695, 673, 675), (691, 675, 673, 689), (694, 698, 675, 672), (688, 672, 675, 691), (695, 699, 671, 673), (689, 673, 671, 692), (689, 692, 669, 667), (686, 667, 669, 684), (699, 696, 670, 671), (692, 671, 670, 693), (690, 688, 668, 666), (682, 666, 668, 687), (691, 689, 667, 665), (683, 665, 667, 686), (692, 693, 664, 669), (684, 669, 664, 685), (688, 691, 665, 668), (687, 668, 665, 683), (699, 677, 676, 696), (705, 702, 676, 677), (694, 679, 678, 698), (700, 704, 678, 679), (697, 680, 679, 694), (703, 700, 679, 680), (698, 678, 681, 695), (704, 701, 681, 678), (695, 681, 677, 699), (701, 705, 677, 681), (706, 719, 733, 714), (748, 717, 737, 752), (748, 751, 739, 717), (706, 714, 735, 718), (707, 713, 732, 721), (749, 754, 736, 716), (749, 716, 738, 753), (707, 720, 734, 713), (708, 721, 732, 712), (750, 715, 736, 754), (750, 752, 737, 715), (708, 712, 733, 719), (709, 729, 741, 724), (755, 727, 745, 759), (755, 758, 747, 727), (709, 724, 743, 728), (710, 723, 740, 731), (756, 761, 744, 726), (756, 726, 746, 760), (710, 730, 742, 723), (711, 731, 740, 722), (757, 725, 744, 761), (757, 759, 745, 725), (711, 722, 741, 729), (708, 719, 752, 750), (708, 750, 754, 721), (707, 749, 753, 720), (707, 721, 754, 749), (706, 718, 751, 748), (706, 748, 752, 719), (711, 729, 759, 757), (711, 757, 761, 731), (710, 756, 760, 730), (710, 731, 761, 756), (709, 728, 758, 755), (709, 755, 759, 729), (593, 589, 765, 769), (587, 590, 766, 763), (591, 588, 764, 767), (590, 594, 770, 766), (592, 586, 762, 768), (588, 592, 768, 764), (587, 763, 765, 589), (597, 607, 578, 585), (630, 652, 655, 632)])
me_cube_123.polygons.foreach_set('use_smooth', [0, 0, 0, 0, 0, 0, 0, 0, 0, 0, 0, 0, 0, 0, 0, 0, 0, 0, 0, 0, 0, 0, 0, 0, 0, 0, 0, 0, 0, 0, 0, 0, 0, 0, 0, 0, 0, 0, 0, 0, 0, 0, 0, 0, 0, 0, 0, 0, 0, 0, 0, 0, 0, 0, 0, 0, 0, 0, 0, 0, 0, 0, 0, 0, 0, 0, 0, 0, 0, 0, 0, 0, 0, 0, 0, 0, 0, 0, 0, 0, 0, 0, 0, 0, 0, 0, 0, 0, 0, 0, 0, 0, 0, 0, 0, 0, 0, 0, 0, 0, 0, 0, 0, 0, 0, 0, 0, 0, 0, 0, 0, 0, 0, 0, 0, 0, 0, 0, 0, 0, 0, 0, 0, 0, 0, 0, 0, 0, 0, 0, 0, 0, 0, 0, 0, 0, 0, 0, 0, 0, 0, 0, 0, 0, 0, 0, 0, 0, 0, 0, 0, 0, 0, 0, 0, 0, 0, 0, 1, 1, 1, 1, 1, 1, 1, 1, 1, 1, 1, 1, 1, 1, 1, 1, 1, 1, 1, 1, 1, 1, 1, 1, 1, 1, 1, 1, 1, 1, 1, 1, 1, 1, 1, 1, 1, 1, 1, 1, 1, 1, 1, 1, 1, 1, 1, 1, 1, 1, 1, 1, 1, 1, 1, 1, 1, 1, 1, 1, 1, 1, 1, 1, 1, 1, 1, 1, 1, 1, 1, 1, 1, 1, 1, 1, 1, 1, 1, 1, 1, 1, 1, 1, 1, 1, 1, 1, 1, 1, 1, 1, 1, 1, 1, 1, 1, 1, 1, 1, 1, 1, 1, 1, 1, 1, 1, 1, 1, 1, 1, 1, 1, 1, 1, 1, 1, 1, 1, 1, 0, 0, 0, 0, 0, 0, 0, 0, 0, 0, 0, 0, 0, 0, 0, 0, 0, 0, 0, 0, 0, 0, 0, 0, 0, 0, 0, 0, 0, 0, 0, 0, 0, 0, 0, 0, 0, 0, 0, 0, 0, 0, 0, 0, 0, 0, 0, 0, 0, 0, 0, 0, 0, 0, 0, 0, 0, 0, 0, 0, 0, 0, 0, 0, 0, 0, 0, 0, 0, 0, 0, 0, 0, 0, 0, 0, 0, 0, 0, 0, 1, 1, 1, 1, 1, 1, 1, 1, 1, 1, 1, 1, 1, 1, 1, 1, 1, 1, 1, 1, 1, 1, 1, 1, 1, 1, 1, 1, 1, 1, 1, 1, 1, 1, 1, 1, 1, 1, 1, 1, 1, 1, 1, 1, 1, 1, 1, 1, 1, 1, 1, 1, 1, 1, 1, 1, 1, 1, 1, 1, 1, 1, 1, 1, 1, 1, 1, 1, 1, 1, 1, 1, 1, 1, 1, 1, 1, 1, 1, 1, 1, 1, 1, 1, 1, 1, 1, 1, 1, 1, 1, 1, 1, 1, 1, 1, 1, 1, 1, 1, 1, 1, 1, 1, 1, 1, 1, 1, 1, 1, 1, 1, 1, 1, 1, 1, 1, 1, 1, 1, 0, 0, 0, 0, 0, 0, 0, 0, 0, 0, 0, 0, 0, 0, 0, 0, 0, 0, 0, 0, 0, 0, 0, 0, 0, 0, 0, 0, 0, 0, 0, 0, 0, 0, 0, 0, 0, 0, 0, 0, 0, 0, 0, 0, 0, 0, 0, 0, 0, 0, 0, 0, 0, 0, 0, 0, 0, 0, 0, 0, 0, 0, 0, 0, 0, 0, 0, 0, 0, 0, 0, 0, 0, 0, 0, 0, 0, 0, 0, 0, 0, 0, 0, 0, 0, 0, 0, 0, 0, 0, 0, 0, 0, 0, 0, 0, 0, 0, 0, 0, 0, 0, 0, 0, 0, 0, 0, 0, 0, 0, 0, 0, 0, 0, 0, 0, 0, 0, 0, 0, 0, 0, 0, 0, 0, 0, 0, 0, 0, 0, 0, 0, 0, 0, 0, 0, 0, 0, 0, 0, 0, 0, 0, 0, 0, 0, 0, 0, 0, 0, 0, 0, 0, 0, 0, 0, 0, 0, 0, 0, 0, 0, 0, 0, 0, 0, 0, 0, 0, 0, 0, 0, 0, 0, 0, 0, 0, 0, 0, 0, 0, 0, 0, 0, 0, 0, 0, 0, 0, 0, 0, 0, 0, 0, 0, 0, 0, 0, 0, 0, 0, 0, 0, 0, 0, 0, 0, 0, 0, 0, 0, 0, 0, 0, 0, 0])
me_cube_123.polygons.foreach_set('material_index', [1, 1, 1, 0, 0, 0, 0, 0, 0, 0, 0, 0, 0, 0, 0, 0, 0, 1, 1, 1, 1, 1, 1, 1, 1, 1, 1, 1, 1, 1, 1, 0, 1, 0, 0, 0, 0, 0, 0, 0, 1, 0, 0, 1, 1, 1, 1, 1, 1, 1, 0, 0, 0, 0, 0, 0, 0, 0, 1, 1, 1, 1, 1, 1, 1, 1, 1, 1, 0, 0, 0, 0, 0, 0, 0, 0, 0, 0, 0, 1, 1, 1, 0, 0, 0, 0, 0, 0, 0, 0, 0, 0, 0, 0, 0, 0, 1, 1, 1, 1, 1, 1, 1, 1, 1, 1, 1, 1, 1, 1, 0, 1, 0, 0, 0, 0, 0, 0, 0, 1, 0, 0, 1, 1, 1, 1, 1, 1, 1, 0, 0, 0, 0, 0, 0, 0, 0, 1, 1, 1, 1, 1, 1, 1, 1, 1, 1, 0, 0, 0, 0, 0, 0, 0, 0, 0, 0, 0, 3, 3, 3, 3, 3, 3, 3, 3, 3, 3, 3, 3, 3, 3, 3, 3, 3, 3, 3, 3, 3, 3, 3, 3, 3, 3, 3, 3, 3, 3, 3, 3, 3, 3, 3, 3, 3, 3, 3, 3, 3, 3, 3, 3, 3, 3, 3, 3, 3, 3, 3, 3, 3, 3, 3, 3, 3, 3, 3, 3, 3, 3, 3, 3, 3, 3, 3, 3, 3, 3, 3, 3, 3, 3, 3, 3, 3, 3, 3, 3, 3, 3, 3, 3, 3, 3, 3, 3, 3, 3, 3, 3, 3, 3, 3, 3, 3, 3, 3, 3, 3, 3, 3, 3, 3, 3, 3, 3, 3, 3, 3, 3, 3, 3, 3, 3, 3, 3, 3, 3, 0, 0, 0, 0, 0, 0, 0, 0, 0, 0, 0, 0, 0, 0, 0, 0, 0, 0, 0, 0, 0, 0, 0, 0, 0, 0, 0, 0, 0, 0, 0, 0, 0, 0, 0, 0, 0, 0, 0, 0, 0, 0, 0, 0, 0, 0, 0, 0, 0, 0, 0, 0, 0, 0, 0, 0, 0, 0, 0, 0, 0, 0, 0, 0, 0, 0, 0, 0, 0, 0, 0, 0, 0, 0, 0, 0, 0, 0, 0, 0, 3, 3, 3, 3, 3, 3, 3, 3, 3, 3, 3, 3, 3, 3, 3, 3, 3, 3, 3, 3, 3, 3, 3, 3, 3, 3, 3, 3, 3, 3, 3, 3, 3, 3, 3, 3, 3, 3, 3, 3, 3, 3, 3, 3, 3, 3, 3, 3, 3, 3, 3, 3, 3, 3, 3, 3, 3, 3, 3, 3, 3, 3, 3, 3, 3, 3, 3, 3, 3, 3, 3, 3, 3, 3, 3, 3, 3, 3, 3, 3, 3, 3, 3, 3, 3, 3, 3, 3, 3, 3, 3, 3, 3, 3, 3, 3, 3, 3, 3, 3, 3, 3, 3, 3, 3, 3, 3, 3, 3, 3, 3, 3, 3, 3, 3, 3, 3, 3, 3, 3, 0, 0, 0, 0, 0, 0, 0, 0, 0, 0, 0, 0, 0, 0, 0, 0, 0, 0, 0, 0, 0, 0, 0, 0, 0, 0, 0, 0, 0, 0, 0, 0, 0, 0, 0, 0, 0, 0, 0, 0, 0, 0, 0, 0, 0, 0, 0, 0, 0, 0, 0, 0, 0, 0, 0, 0, 0, 0, 0, 0, 0, 0, 0, 0, 0, 0, 0, 0, 0, 0, 0, 0, 0, 0, 0, 0, 0, 0, 0, 0, 2, 2, 2, 2, 2, 2, 2, 2, 2, 1, 2, 1, 2, 2, 2, 2, 2, 2, 2, 1, 2, 1, 2, 1, 2, 1, 2, 1, 2, 1, 2, 2, 2, 2, 2, 2, 2, 2, 2, 2, 2, 2, 2, 2, 2, 2, 2, 2, 2, 2, 2, 2, 2, 2, 2, 2, 2, 2, 2, 2, 2, 2, 2, 2, 2, 2, 2, 2, 2, 2, 2, 2, 2, 2, 2, 2, 2, 2, 2, 2, 2, 2, 2, 2, 2, 2, 2, 2, 2, 2, 2, 2, 1, 1, 2, 2, 1, 1, 2, 2, 1, 1, 2, 2, 1, 1, 2, 2, 1, 1, 2, 2, 1, 1, 2, 2, 2, 2, 2, 2, 2, 2, 2, 2, 2, 2, 2, 2, 2, 2, 2, 2, 2, 2, 2, 2])
me_cube_123.materials.append(mat_royalgramma_main)
me_cube_123.materials.append(mat_royalgramma_light)
me_cube_123.materials.append(mat_royalgramma_fins)
me_cube_123.materials.append(mat_eyes)
me_cube_123.use_remesh_preserve_volume = False
me_cube_123.use_remesh_preserve_attributes = False
me_cube_123.use_mirror_vertex_groups = False
me_cube_123.update()
arm_armature = bpy.data.armatures.new('Armature')  # bones are not reproduced

# ---- objects
ob_fish_armature = bpy.data.objects.new('Fish_Armature', arm_armature)
ob_royalgramma = bpy.data.objects.new('RoyalGramma', me_cube_123)

# ---- transforms, parenting, visibility, modifiers, constraints
ob_fish_armature.location = (0.0, 0.0, 0.0)
ob_fish_armature.lineart.crease_threshold = 0.0
ob_royalgramma.parent = ob_fish_armature
ob_royalgramma.location = (0.0, 0.0, 0.0)
ob_royalgramma.lineart.crease_threshold = 0.0
_vg = ob_royalgramma.vertex_groups.new(name='Main1')
for _i, _w in zip([1, 2, 4, 5, 7, 8, 10, 11, 12, 13, 14, 15, 16, 23, 24, 25, 26, 27, 28, 31, 32, 34, 35, 37, 38, 39, 40, 41, 42, 47, 48, 49, 50, 51, 54, 60, 62, 63, 64, 65, 66, 67, 73, 74, 75, 76, 78, 79, 80, 82, 83, 84, 85, 86, 87, 88, 89, 90, 91, 92, 93, 94, 105, 106, 107, 108, 109, 110, 111, 112, 116, 117, 120, 121, 122, 124, 125, 126, 127, 128, 129, 136, 137, 138, 139, 140, 144, 152, 153, 154, 155, 156, 157, 158, 159, 160, 161, 162, 163, 164, 165, 166, 167, 168, 169, 170, 171, 172, 173, 174, 175, 176, 177, 178, 179, 180, 181, 182, 183, 184, 185, 186, 187, 188, 189, 190, 191, 192, 193, 194, 195, 196, 197, 198, 199, 200, 201, 202, 203, 204, 205, 206, 207, 208, 209, 210, 211, 212, 213, 214, 215, 216, 217, 218, 219, 220, 221, 222, 223, 224, 225, 226, 227, 228, 229, 230, 231, 232, 233, 234, 235, 236, 237, 238, 239, 240, 241, 242, 243, 244, 245, 246, 247, 248, 249, 250, 251, 252, 253, 254, 255, 256, 257, 258, 259, 260, 261, 262, 263, 264, 265, 266, 267, 268, 269, 270, 271, 272, 273, 274, 275, 276, 277, 278, 279, 280, 281, 282, 283, 284, 285, 286, 287, 288, 289, 290, 291, 292, 293, 294, 295, 296, 297, 298, 299, 300, 301, 302, 303, 304, 305, 306, 307, 308, 309, 310, 311, 312, 313, 314, 315, 316, 317, 318, 319, 320, 321, 322, 323, 324, 325, 326, 327, 328, 329, 330, 331, 332, 333, 334, 335, 336, 337, 338, 339, 340, 341, 342, 343, 344, 345, 346, 347, 348, 349, 350, 351, 352, 353, 354, 355, 356, 357, 358, 359, 360, 361, 362, 363, 364, 365, 366, 367, 368, 369, 370, 371, 372, 373, 374, 375, 376, 377, 378, 379, 380, 381, 382, 383, 384, 385, 386, 387, 388, 389, 390, 391, 392, 393, 394, 395, 396, 397, 398, 399, 400, 401, 402, 403, 404, 405, 406, 407, 408, 409, 410, 411, 412, 413, 414, 415, 416, 417, 418, 419, 420, 421, 422, 423, 424, 425, 426, 427, 428, 429, 430, 431, 432, 433, 434, 435, 436, 437, 438, 439, 440, 441, 442, 443, 444, 445, 446, 447, 448, 449, 450, 451, 452, 453, 454, 455, 456, 457, 458, 459, 460, 461, 462, 463, 464, 465, 466, 467, 468, 469, 470, 471, 472, 473, 474, 475, 476, 477, 478, 479, 480, 481, 482, 483, 484, 485, 486, 487, 488, 489, 490, 491, 492, 493, 494, 495, 496, 497, 498, 499, 500, 501, 502, 503, 504, 505, 506, 507, 508, 509, 510, 511, 512, 513, 514, 515, 516, 517, 518, 519, 520, 521, 522, 523, 524, 525, 526, 527, 528, 529, 530, 531, 532, 533, 534, 535, 536, 537, 538, 539, 540, 541, 542, 543, 544, 545, 546, 547, 548, 549, 550, 551, 552, 553, 554, 555, 556, 557, 558, 559, 560, 561, 562, 563, 564, 565, 566, 567, 568, 569, 570, 571, 572, 573, 574, 575, 576, 622, 623, 624, 625, 626, 627, 628, 629, 630, 631, 632, 633, 634, 635, 636, 637, 638, 639, 640, 641, 642, 643, 644, 645, 646, 647, 648, 649, 650, 651, 652, 653, 654, 655, 656, 657, 658, 659, 660, 661, 662, 663, 664, 665, 666, 667, 668, 669, 670, 671, 672, 673, 674, 675, 676, 677, 678, 679, 680, 681, 682, 683, 684, 685, 686, 687, 688, 689, 690, 691, 692, 693, 694, 695, 696, 697, 698, 699, 700, 701, 702, 703, 704, 705], [0.3211, 0.9028, 0.1136, 0.1184, 0.8371, 0.3914, 0.06028, 0.1194, 0.3111, 0.7078, 0.9788, 0.8311, 0.8728, 0.4211, 0.1063, 0.2182, 0.06701, 0.707, 0.9355, 0.2111, 0.1093, 0.8064, 0.467, 0.702, 0.7169, 0.06189, 0.05322, 0.9252, 0.9446, 0.2301, 0.2069, 0.05806, 0.7257, 0.9596, 0.2272, 0.9695, 0.3211, 0.9098, 0.6659, 0.3327, 0.8928, 0.9028, 0.07993, 0.1101, 0.1136, 0.1184, 0.8371, 0.9927, 0.3914, 0.05249, 0.02565, 0.06028, 0.1194, 0.3111, 0.7078, 0.8426, 0.781, 0.9788, 0.9637, 0.9487, 0.8311, 0.8728, 0.4211, 0.1063, 0.1692, 0.2692, 0.2182, 0.06701, 0.707, 0.9355, 0.2111, 0.1093, 0.8064, 0.9977, 0.467, 0.702, 0.7169, 0.06189, 0.05322, 0.9252, 0.9446, 0.2301, 0.2069, 0.05806, 0.7257, 0.9596, 0.2272, 0.9845, 0.9695, 0.9894, 0.9744, 0.9754, 0.9738, 0.9736, 0.9741, 0.9759, 0.9751, 0.9724, 0.9722, 0.975, 0.9761, 0.9749, 0.9708, 0.9729, 0.9757, 0.9746, 0.9738, 0.9708, 0.971, 0.9733, 0.9741, 0.9756, 0.9756, 0.9762, 0.9757, 0.9747, 0.9742, 0.9736, 0.9729, 0.9729, 0.9723, 0.9728, 0.9736, 0.974, 0.9751, 0.975, 0.9745, 0.9746, 0.9747, 0.9752, 0.9729, 0.9701, 0.9748, 0.9703, 0.9752, 0.9765, 0.9761, 0.9759, 0.9764, 0.9735, 0.9766, 0.9738, 0.9769, 0.9729, 0.9762, 0.9751, 0.9695, 0.9771, 0.9691, 0.9756, 0.9741, 0.9753, 0.9748, 0.9756, 0.9749, 0.9737, 0.9726, 0.9738, 0.9725, 0.9748, 0.976, 0.975, 0.9717, 0.9725, 0.9754, 0.9743, 0.9745, 0.9754, 0.9754, 0.9743, 0.9726, 0.974, 0.9733, 0.9718, 0.9737, 0.9758, 0.9759, 0.9745, 0.9707, 0.9734, 0.976, 0.9729, 0.9704, 0.975, 0.9763, 0.9747, 0.9748, 0.9742, 0.9703, 0.9716, 0.9708, 0.9734, 0.9728, 0.9737, 0.9758, 0.9753, 0.9756, 0.9764, 0.976, 0.9759, 0.9745, 0.9741, 0.9739, 0.9729, 0.9733, 0.9726, 0.9732, 0.9737, 0.9738, 0.9751, 0.9752, 0.9748, 0.9747, 0.9746, 0.975, 0.9762, 0.9729, 0.9701, 0.9753, 0.9766, 0.9749, 0.9698, 0.9736, 0.976, 0.9767, 0.974, 0.9717, 0.9684, 0.9756, 0.9721, 0.9745, 0.9755, 0.9766, 0.9764, 0.9762, 0.9767, 0.973, 0.9695, 0.9757, 0.9771, 0.9753, 0.9693, 0.9737, 0.9765, 0.9773, 0.9769, 0.9761, 0.9721, 0.9749, 0.9765, 0.9771, 0.9741, 0.9714, 0.9759, 0.9641, 0.9741, 0.9757, 0.9745, 0.9719, 0.9731, 0.9753, 0.9742, 0.9749, 0.9751, 0.9755, 0.9746, 0.9732, 0.9734, 0.9736, 0.972, 0.9743, 0.9764, 0.9762, 0.9754, 0.976, 0.9721, 0.9743, 0.9717, 0.969, 0.9754, 0.9739, 0.9767, 0.9765, 0.9756, 0.9763, 0.9721, 0.9746, 0.9716, 0.9675, 0.9757, 0.974, 0.9773, 0.9771, 0.9762, 0.9768, 0.972, 0.975, 0.9714, 0.967, 0.9762, 0.9744, 0.9744, 0.9754, 0.9738, 0.9736, 0.9741, 0.9759, 0.9751, 0.9724, 0.9722, 0.975, 0.9761, 0.9749, 0.9708, 0.9729, 0.9757, 0.9746, 0.9738, 0.9708, 0.971, 0.9733, 0.9741, 0.9756, 0.9756, 0.9762, 0.9757, 0.9747, 0.9742, 0.9736, 0.9729, 0.9729, 0.9723, 0.9728, 0.9736, 0.974, 0.9751, 0.975, 0.9745, 0.9746, 0.9747, 0.9752, 0.9729, 0.9701, 0.9748, 0.9703, 0.9752, 0.9765, 0.9761, 0.9759, 0.9764, 0.9735, 0.9766, 0.9738, 0.9769, 0.9729, 0.9762, 0.9751, 0.9695, 0.9771, 0.9691, 0.9756, 0.9741, 0.9753, 0.9748, 0.9756, 0.9749, 0.9737, 0.9726, 0.9738, 0.9725, 0.9748, 0.976, 0.975, 0.9717, 0.9725, 0.9754, 0.9743, 0.9745, 0.9754, 0.9754, 0.9743, 0.9726, 0.974, 0.9733, 0.9718, 0.9737, 0.9758, 0.9759, 0.9745, 0.9707, 0.9734, 0.976, 0.9729, 0.9704, 0.975, 0.9763, 0.9747, 0.9748, 0.9742, 0.9703, 0.9716, 0.9708, 0.9734, 0.9728, 0.9737, 0.9758, 0.9753, 0.9756, 0.9764, 0.976, 0.9759, 0.9745, 0.9741, 0.9739, 0.9729, 0.9733, 0.9726, 0.9732, 0.9737, 0.9738, 0.9751, 0.9752, 0.9748, 0.9747, 0.9746, 0.975, 0.9762, 0.9729, 0.9701, 0.9753, 0.9766, 0.9749, 0.9698, 0.9736, 0.976, 0.9767, 0.974, 0.9717, 0.9684, 0.9756, 0.9721, 0.9745, 0.9755, 0.9766, 0.9764, 0.9762, 0.9767, 0.973, 0.9695, 0.9757, 0.9771, 0.9753, 0.9693, 0.9737, 0.9765, 0.9773, 0.9769, 0.9761, 0.9721, 0.9749, 0.9765, 0.9771, 0.9741, 0.9714, 0.9759, 0.9641, 0.9741, 0.9757, 0.9745, 0.9719, 0.9731, 0.9753, 0.9742, 0.9749, 0.9751, 0.9755, 0.9746, 0.9732, 0.9734, 0.9736, 0.972, 0.9743, 0.9764, 0.9762, 0.9754, 0.976, 0.9721, 0.9743, 0.9717, 0.969, 0.9754, 0.9739, 0.9767, 0.9765, 0.9756, 0.9763, 0.9721, 0.9746, 0.9716, 0.9675, 0.9757, 0.974, 0.9773, 0.9771, 0.9762, 0.9768, 0.972, 0.975, 0.9714, 0.967, 0.9762, 0.9744, 1.0, 1.0, 1.0, 1.0, 1.0, 1.0, 1.0, 1.0, 1.0, 1.0, 1.0, 1.0, 1.0, 1.0, 1.0, 1.0, 1.0, 1.0, 1.0, 1.0, 1.0, 1.0, 1.0, 1.0, 1.0, 1.0, 1.0, 1.0, 1.0, 1.0, 1.0, 1.0, 1.0, 1.0, 1.0, 1.0, 1.0, 1.0, 1.0, 1.0, 1.0, 1.0, 1.0, 1.0, 1.0, 1.0, 1.0, 1.0, 1.0, 1.0, 1.0, 1.0, 1.0, 1.0, 1.0, 1.0, 1.0, 1.0, 1.0, 1.0, 1.0, 1.0, 1.0, 1.0, 1.0, 1.0, 1.0, 1.0, 1.0, 1.0, 1.0, 1.0, 1.0, 1.0, 1.0, 1.0, 1.0, 1.0, 1.0, 1.0, 1.0, 1.0, 1.0, 1.0]): _vg.add([_i], _w, 'REPLACE')
_vg = ob_royalgramma.vertex_groups.new(name='Main2')
for _i, _w in zip([0, 1, 2, 4, 5, 7, 8, 9, 10, 11, 12, 13, 15, 16, 18, 19, 23, 24, 25, 26, 27, 28, 31, 32, 34, 35, 36, 37, 38, 39, 40, 41, 42, 47, 48, 49, 50, 51, 54, 55, 56, 57, 58, 59, 60, 61, 62, 63, 64, 65, 66, 67, 69, 70, 73, 74, 75, 76, 78, 80, 81, 82, 83, 84, 85, 86, 87, 88, 89, 91, 92, 93, 94, 98, 99, 105, 106, 107, 108, 109, 110, 111, 112, 116, 117, 120, 122, 123, 124, 125, 126, 127, 128, 129, 136, 137, 138, 139, 140, 144, 145, 146, 147, 148, 149, 150, 151, 153, 155, 157, 158, 159, 162, 163, 166, 167, 168, 170, 171, 172, 173, 174, 175, 180, 181, 182, 183, 184, 185, 186, 187, 188, 191, 192, 193, 195, 196, 197, 198, 204, 206, 208, 211, 213, 215, 217, 219, 220, 221, 222, 223, 224, 226, 227, 228, 230, 231, 234, 235, 236, 237, 238, 239, 242, 243, 244, 246, 247, 250, 251, 252, 253, 254, 255, 256, 257, 258, 265, 266, 267, 268, 269, 270, 271, 272, 273, 276, 277, 278, 279, 281, 282, 285, 286, 287, 290, 291, 292, 294, 295, 301, 302, 306, 307, 312, 313, 316, 317, 319, 320, 322, 323, 324, 326, 327, 330, 331, 332, 333, 334, 335, 340, 341, 342, 343, 345, 350, 351, 352, 353, 355, 360, 362, 363, 365, 366, 368, 369, 370, 373, 374, 377, 378, 379, 381, 382, 383, 384, 385, 386, 391, 392, 393, 394, 395, 396, 397, 398, 399, 402, 403, 404, 406, 407, 408, 409, 415, 417, 419, 422, 424, 426, 428, 430, 431, 432, 433, 434, 435, 437, 438, 439, 441, 442, 445, 446, 447, 448, 449, 450, 453, 454, 455, 457, 458, 461, 462, 463, 464, 465, 466, 467, 468, 469, 476, 477, 478, 479, 480, 481, 482, 483, 484, 487, 488, 489, 490, 492, 493, 496, 497, 498, 501, 502, 503, 505, 506, 512, 513, 517, 518, 523, 524, 527, 528, 530, 531, 533, 534, 535, 537, 538, 541, 542, 543, 544, 545, 546, 551, 552, 553, 554, 556, 561, 562, 563, 564, 566, 571, 573, 574, 576, 622, 623, 624, 625, 626, 627, 628, 629, 630, 631, 632, 633, 634, 635, 636, 637, 638, 639, 640, 641, 642, 643, 644, 645, 646, 647, 648, 649, 650, 651, 652, 653, 654, 655, 656, 657, 658, 659, 660, 661, 662, 663, 664, 665, 666, 667, 668, 669, 670, 671, 672, 673, 674, 675, 676, 677, 678, 679, 680, 681, 682, 683, 684, 685, 686, 687, 688, 689, 690, 691, 692, 693, 694, 695, 696, 697, 698, 699, 700, 701, 702, 703, 704, 705, 706, 707, 708, 709, 710, 711, 712, 713, 714, 715, 716, 717, 718, 719, 720, 721, 722, 723, 724, 725, 726, 727, 728, 729, 730, 731, 732, 733, 734, 735, 736, 737, 738, 739, 740, 741, 742, 743, 744, 745, 746, 747, 748, 749, 750, 751, 752, 753, 754, 755, 756, 757, 758, 759, 760, 761], [0.195, 0.6334, 0.09098, 0.756, 0.7578, 0.1523, 0.5724, 0.2047, 0.6952, 0.7569, 0.645, 0.2736, 0.1586, 0.1193, 0.1976, 0.2544, 0.5462, 0.7547, 0.716, 0.703, 0.2733, 0.06046, 0.7193, 0.7541, 0.1799, 0.4919, 0.1711, 0.2803, 0.2652, 0.7164, 0.6722, 0.07018, 0.05195, 0.7084, 0.7265, 0.6925, 0.2545, 0.02551, 0.7041, 0.04568, 0.04322, 0.07005, 0.06801, 0.003092, 0.007107, 0.195, 0.6334, 0.08458, 0.3128, 0.6366, 0.1014, 0.09098, 0.1572, 0.2368, 0.7748, 0.782, 0.756, 0.7578, 0.1523, 0.5724, 0.2047, 0.7317, 0.6464, 0.6952, 0.7569, 0.645, 0.2736, 0.1475, 0.2081, 0.01816, 0.04662, 0.1586, 0.1193, 0.1976, 0.2544, 0.5462, 0.7547, 0.765, 0.6831, 0.716, 0.703, 0.2733, 0.06046, 0.7193, 0.7541, 0.1799, 0.4919, 0.1711, 0.2803, 0.2652, 0.7164, 0.6722, 0.07018, 0.05195, 0.7084, 0.7265, 0.6925, 0.2545, 0.02551, 0.7041, 0.04568, 0.07373, 0.07252, 0.04322, 0.07005, 0.06801, 0.003093, 0.007107, 0.001238, 0.002357, 0.002828, 0.001822, 0.005231, 0.005625, 0.0002881, 0.008348, 0.004155, 0.0008245, 0.002455, 0.00833, 0.007932, 0.003393, 0.00188, 0.0005152, 0.00168, 0.00271, 0.004172, 0.004138, 0.00537, 0.00443, 0.002887, 0.001915, 0.0009607, 0.0007576, 0.0005189, 0.004177, 0.009813, 0.0003562, 0.009451, 0.003037, 0.002435, 0.004208, 0.0111, 0.01171, 0.001774, 0.0003112, 0.0001238, 0.002659, 0.00479, 0.002347, 0.004913, 0.0003031, 3.196e-05, 0.006605, 0.005042, 0.001326, 0.001069, 0.001356, 0.004897, 0.001987, 0.003408, 0.006489, 0.002561, 0.001082, 0.008668, 0.003199, 0.004202, 0.009165, 0.0005387, 0.0003215, 0.00169, 0.009384, 0.006795, 0.00845, 0.003242, 0.00442, 0.002527, 0.001075, 0.001772, 0.002193, 0.004214, 0.00342, 0.004781, 0.00364, 0.002619, 0.0024, 0.0004942, 0.0006459, 0.0009, 1.074e-05, 0.004187, 0.009857, 0.0001917, 0.0104, 0.002841, 0.002089, 0.006689, 0.01323, 0.005777, 0.001043, 0.003978, 0.01094, 0.01144, 0.002585, 0.005808, 0.0001446, 0.001778, 0.007275, 0.02188, 0.001841, 0.0009473, 0.006286, 0.003824, 0.001606, 0.0002561, 0.0007741, 0.003677, 0.003301, 0.002891, 0.005923, 0.001363, 0.005849, 0.00133, 0.006535, 0.01196, 0.002224, 0.005751, 0.0007683, 0.006872, 0.01499, 0.00199, 0.005964, 0.007133, 0.01609, 0.001285, 0.001238, 0.002357, 0.002828, 0.001822, 0.005231, 0.005625, 0.0002881, 0.008348, 0.004155, 0.0008245, 0.002455, 0.00833, 0.007932, 0.003393, 0.00188, 0.0005152, 0.00168, 0.00271, 0.004172, 0.004138, 0.00537, 0.00443, 0.002887, 0.001916, 0.0009608, 0.0007576, 0.0005189, 0.004177, 0.009813, 0.0003562, 0.009451, 0.003037, 0.002435, 0.004208, 0.0111, 0.01171, 0.001774, 0.0003112, 0.0001238, 0.002659, 0.00479, 0.002347, 0.004913, 0.0003032, 3.198e-05, 0.006605, 0.005042, 0.001326, 0.001069, 0.001356, 0.004897, 0.001987, 0.003408, 0.006489, 0.002561, 0.001082, 0.008668, 0.003199, 0.004202, 0.009165, 0.0005387, 0.0003215, 0.00169, 0.009384, 0.006796, 0.00845, 0.003242, 0.00442, 0.002527, 0.001076, 0.001772, 0.002193, 0.004214, 0.00342, 0.004781, 0.00364, 0.002619, 0.0024, 0.0004943, 0.0006459, 0.0009, 1.076e-05, 0.004187, 0.009857, 0.0001917, 0.0104, 0.002841, 0.002089, 0.006689, 0.01323, 0.005777, 0.001043, 0.003978, 0.01094, 0.01144, 0.002585, 0.005808, 0.0001447, 0.001778, 0.007275, 0.02188, 0.001841, 0.0009473, 0.006286, 0.003824, 0.001607, 0.0002561, 0.0007741, 0.003677, 0.003301, 0.002891, 0.005923, 0.001363, 0.005849, 0.00133, 0.006535, 0.01196, 0.002224, 0.005751, 0.0007683, 0.006872, 0.01499, 0.00199, 0.005964, 0.007133, 0.01609, 0.001285, 1.0, 1.0, 1.0, 1.0, 1.0, 1.0, 1.0, 1.0, 1.0, 1.0, 1.0, 1.0, 1.0, 1.0, 1.0, 1.0, 1.0, 1.0, 1.0, 1.0, 1.0, 1.0, 1.0, 1.0, 1.0, 1.0, 1.0, 1.0, 1.0, 1.0, 1.0, 1.0, 1.0, 1.0, 1.0, 1.0, 1.0, 1.0, 1.0, 1.0, 1.0, 1.0, 1.0, 1.0, 1.0, 1.0, 1.0, 1.0, 1.0, 1.0, 1.0, 1.0, 1.0, 1.0, 1.0, 1.0, 1.0, 1.0, 1.0, 1.0, 1.0, 1.0, 1.0, 1.0, 1.0, 1.0, 1.0, 1.0, 1.0, 1.0, 1.0, 1.0, 1.0, 1.0, 1.0, 1.0, 1.0, 1.0, 1.0, 1.0, 1.0, 1.0, 1.0, 1.0, 0.1942, 0.1088, 0.1314, 0.436, 0.2593, 0.3048, 0.132, 0.09535, 0.2637, 0.1292, 0.1174, 0.1486, 0.2489, 0.1559, 0.103, 0.1179, 0.3169, 0.2313, 0.5372, 0.3013, 0.2771, 0.3402, 0.5132, 0.3631, 0.2477, 0.2776, 0.1031, 0.1662, 0.09498, 0.273, 0.1235, 0.1361, 0.1083, 0.2026, 0.246, 0.4188, 0.232, 0.5486, 0.2895, 0.3161, 0.2578, 0.4473, 0.1748, 0.1134, 0.1307, 0.2201, 0.1455, 0.1061, 0.1214, 0.3903, 0.2695, 0.304, 0.4691, 0.334, 0.2542, 0.2855]): _vg.add([_i], _w, 'REPLACE')
_vg = ob_royalgramma.vertex_groups.new(name='Main3')
for _i, _w in zip([0, 1, 4, 5, 8, 9, 10, 11, 12, 17, 18, 19, 22, 23, 24, 25, 26, 29, 31, 32, 35, 36, 39, 40, 43, 44, 47, 48, 49, 52, 54, 55, 56, 57, 58, 59, 61, 62, 65, 68, 69, 70, 72, 73, 74, 75, 76, 80, 81, 82, 83, 84, 85, 86, 95, 96, 97, 98, 99, 104, 105, 106, 107, 108, 109, 110, 113, 116, 117, 122, 123, 126, 127, 130, 131, 136, 137, 138, 141, 144, 145, 146, 147, 148, 149, 150, 151, 622, 623, 624, 625, 626, 627, 628, 629, 630, 631, 632, 633, 634, 635, 636, 637, 638, 639, 640, 641, 642, 643, 644, 645, 646, 647, 648, 649, 650, 651, 652, 653, 654, 655, 656, 657, 658, 659, 660, 661, 662, 663, 664, 665, 666, 667, 668, 669, 670, 671, 672, 673, 674, 675, 676, 677, 678, 679, 680, 681, 682, 683, 684, 685, 686, 687, 688, 689, 690, 691, 692, 693, 694, 695, 696, 697, 698, 699, 700, 701, 702, 703, 704, 705, 706, 707, 708, 709, 710, 711, 712, 713, 714, 715, 716, 717, 718, 719, 720, 721, 722, 723, 724, 725, 726, 727, 728, 729, 730, 731, 732, 733, 734, 735, 736, 737, 738, 739, 740, 741, 742, 743, 744, 745, 746, 747, 748, 749, 750, 751, 752, 753, 754, 755, 756, 757, 758, 759, 760, 761], [0.6767, 0.0249, 0.1069, 0.1046, 0.01106, 0.626, 0.2074, 0.1056, 0.0223, 0.1009, 0.6806, 0.6014, 0.009546, 0.005374, 0.1144, 0.05553, 0.1878, 0.06266, 0.05723, 0.1126, 0.01818, 0.6571, 0.19, 0.2257, 0.1448, 0.1037, 0.05233, 0.05485, 0.2047, 0.01534, 0.05682, 0.608, 0.2643, 0.6829, 0.5543, 0.1853, 0.6767, 0.0249, 0.000935, 0.00403, 0.7298, 0.6325, 0.01487, 0.1212, 0.09354, 0.1069, 0.1046, 0.01106, 0.626, 0.1881, 0.2652, 0.2074, 0.1056, 0.0223, 0.1553, 0.1243, 0.101, 0.6806, 0.6014, 0.0104, 0.005374, 0.1144, 0.05474, 0.03222, 0.05553, 0.1878, 0.06273, 0.05723, 0.1126, 0.01818, 0.6571, 0.19, 0.2257, 0.1449, 0.1037, 0.05233, 0.05485, 0.2047, 0.01543, 0.05682, 0.608, 0.6946, 0.6065, 0.2644, 0.6829, 0.5543, 0.1853, 1.0, 1.0, 1.0, 1.0, 1.0, 1.0, 1.0, 1.0, 1.0, 1.0, 1.0, 1.0, 1.0, 1.0, 1.0, 1.0, 1.0, 1.0, 1.0, 1.0, 1.0, 1.0, 1.0, 1.0, 1.0, 1.0, 1.0, 1.0, 1.0, 1.0, 1.0, 1.0, 1.0, 1.0, 1.0, 1.0, 1.0, 1.0, 1.0, 1.0, 1.0, 1.0, 1.0, 1.0, 1.0, 1.0, 1.0, 1.0, 1.0, 1.0, 1.0, 1.0, 1.0, 1.0, 1.0, 1.0, 1.0, 1.0, 1.0, 1.0, 1.0, 1.0, 1.0, 1.0, 1.0, 1.0, 1.0, 1.0, 1.0, 1.0, 1.0, 1.0, 1.0, 1.0, 1.0, 1.0, 1.0, 1.0, 1.0, 1.0, 1.0, 1.0, 1.0, 1.0, 0.4009, 0.3044, 0.358, 0.4602, 0.4992, 0.5242, 0.4213, 0.2757, 0.3788, 0.3473, 0.3228, 0.3705, 0.3805, 0.3855, 0.29, 0.3273, 0.5561, 0.4928, 0.3844, 0.5136, 0.5068, 0.5038, 0.4011, 0.4987, 0.4874, 0.5184, 0.3057, 0.4484, 0.2706, 0.3729, 0.336, 0.3607, 0.3024, 0.391, 0.5635, 0.4937, 0.4735, 0.3744, 0.5121, 0.5137, 0.4954, 0.4485, 0.386, 0.3142, 0.3508, 0.3912, 0.3699, 0.2973, 0.3321, 0.4802, 0.5035, 0.515, 0.4352, 0.5076, 0.4928, 0.5127]): _vg.add([_i], _w, 'REPLACE')
_vg = ob_royalgramma.vertex_groups.new(name='Main4')
for _i, _w in zip([0, 3, 6, 9, 10, 17, 18, 19, 20, 21, 22, 26, 29, 30, 33, 36, 39, 40, 43, 44, 45, 46, 49, 52, 53, 55, 56, 57, 58, 59, 61, 68, 69, 70, 71, 72, 77, 81, 82, 83, 84, 95, 96, 97, 98, 99, 100, 101, 102, 103, 104, 110, 113, 114, 115, 118, 119, 123, 126, 127, 130, 131, 132, 133, 135, 138, 141, 142, 143, 145, 146, 147, 148, 149, 150, 151, 706, 707, 708, 709, 710, 711, 712, 713, 714, 715, 716, 717, 718, 719, 720, 721, 722, 723, 724, 725, 726, 727, 728, 729, 730, 731, 732, 733, 734, 735, 736, 737, 738, 739, 740, 741, 742, 743, 744, 745, 746, 747, 748, 749, 750, 751, 752, 753, 754, 755, 756, 757, 758, 759, 760, 761], [0.1106, 0.8847, 0.8828, 0.1512, 0.0235, 0.8698, 0.1036, 0.1234, 0.2512, 0.848, 0.8395, 0.03372, 0.9068, 0.3346, 0.9389, 0.1566, 0.01251, 0.04684, 0.8161, 0.8568, 0.3928, 0.4618, 0.03885, 0.9511, 0.1052, 0.336, 0.6812, 0.2366, 0.3679, 0.7836, 0.1107, 0.8505, 0.09944, 0.1145, 0.9094, 0.8396, 0.9116, 0.1513, 0.004513, 0.05002, 0.02358, 0.8016, 0.8325, 0.8736, 0.1038, 0.1235, 0.4878, 0.5577, 0.4669, 0.8708, 0.86, 0.03379, 0.9113, 0.5591, 0.4463, 0.9568, 0.2631, 0.1567, 0.01258, 0.04692, 0.8189, 0.86, 0.535, 0.6076, 0.4807, 0.03893, 0.954, 0.4131, 0.5588, 0.3366, 0.2207, 0.3108, 0.6818, 0.237, 0.3684, 0.7841, 0.405, 0.5868, 0.5106, 0.1039, 0.2415, 0.171, 0.4468, 0.6289, 0.3575, 0.5236, 0.5598, 0.481, 0.3705, 0.4586, 0.6069, 0.5548, 0.127, 0.2759, 0.07844, 0.1852, 0.2161, 0.156, 0.08572, 0.1381, 0.2648, 0.2041, 0.5912, 0.3854, 0.6344, 0.3541, 0.5404, 0.5032, 0.5893, 0.4064, 0.1904, 0.08749, 0.2945, 0.07699, 0.1985, 0.1702, 0.2469, 0.1042, 0.4392, 0.5725, 0.5185, 0.3887, 0.4846, 0.5967, 0.5465, 0.1294, 0.2271, 0.1809, 0.09574, 0.1584, 0.2529, 0.2018]): _vg.add([_i], _w, 'REPLACE')
_vg = ob_royalgramma.vertex_groups.new(name='Main5')
for _i, _w in zip([3, 6, 20, 21, 22, 30, 33, 45, 46, 53, 68, 71, 72, 77, 95, 96, 100, 101, 102, 103, 104, 114, 115, 118, 119, 132, 133, 134, 135, 142, 143, 577, 578, 579, 580, 581, 582, 583, 584, 585, 586, 587, 588, 589, 590, 591, 592, 593, 595, 596, 597, 598, 599, 600, 601, 603, 604, 605, 606, 607, 608, 609, 610, 611, 612, 613, 614, 615, 616, 617, 618, 619, 620, 621, 762, 763, 764, 765, 766, 767, 768, 769], [0.09971, 0.1038, 0.7431, 0.1247, 0.1277, 0.6599, 0.05686, 0.5953, 0.5275, 0.8936, 0.1187, 0.07458, 0.1245, 0.07452, 0.002704, 0.002406, 0.4961, 0.4279, 0.5231, 0.1014, 0.1067, 0.4317, 0.5426, 0.0274, 0.7309, 0.4494, 0.3787, 0.9902, 0.5135, 0.5814, 0.4307, 0.8395, 0.9567, 0.9072, 0.8783, 0.8656, 0.9558, 0.8729, 0.803, 0.9984, 0.4435, 0.2722, 0.2033, 0.4649, 0.1636, 0.09662, 0.3218, 0.5308, 0.8678, 0.9221, 0.996, 0.9348, 0.8994, 0.4624, 0.1042, 0.1106, 0.2371, 0.9145, 0.1858, 0.9649, 0.04034, 0.9759, 0.06218, 0.891, 0.2596, 0.7565, 0.8999, 0.8871, 0.7501, 0.7544, 0.7205, 0.7828, 0.9966, 0.7907, 0.2495, 0.1439, 0.1217, 0.3115, 0.07574, 0.04339, 0.2001, 0.4746]): _vg.add([_i], _w, 'REPLACE')
_vg = ob_royalgramma.vertex_groups.new(name='Main6')
for _i, _w in zip([577, 578, 579, 580, 581, 582, 583, 584, 586, 587, 588, 589, 590, 591, 592, 593, 594, 595, 596, 598, 599, 600, 601, 602, 603, 604, 605, 606, 607, 608, 610, 611, 612, 613, 614, 615, 616, 617, 618, 619, 621, 762, 763, 764, 765, 766, 767, 768, 769, 770], [0.1605, 0.03669, 0.09276, 0.1217, 0.1344, 0.0384, 0.1271, 0.197, 0.5565, 0.7278, 0.7967, 0.5351, 0.8364, 0.9034, 0.6782, 0.4692, 0.9985, 0.1322, 0.07787, 0.06523, 0.1006, 0.5376, 0.8958, 0.9957, 0.8894, 0.7629, 0.08555, 0.8142, 0.02012, 0.9548, 0.9378, 0.109, 0.7404, 0.2435, 0.1001, 0.1129, 0.2499, 0.2456, 0.2795, 0.2172, 0.2093, 0.7505, 0.8561, 0.8783, 0.6885, 0.9243, 0.9533, 0.7999, 0.5254, 0.9999]): _vg.add([_i], _w, 'REPLACE')
_m = ob_royalgramma.modifiers.new('Armature', 'ARMATURE')
_m.object = ob_fish_armature

# ---- collection membership
col_collection_1.objects.link(ob_fish_armature)
col_collection_1.objects.link(ob_royalgramma)

# ---- scene / render settings (as saved in the file)
scene.frame_start = 1; scene.frame_end = 55; scene.frame_set(34)
scene.render.engine = 'CYCLES'
scene.render.resolution_x = 1000
scene.render.resolution_y = 1000
scene.render.dither_intensity = 0.0
scene.cycles.samples = 200
scene.cycles.sampling_pattern = 'TABULATED_SOBOL'
scene.cycles.light_sampling_threshold = 0.0
scene.cycles.use_adaptive_sampling = False
scene.cycles.use_light_tree = False
scene.cycles.caustics_reflective = False
scene.cycles.caustics_refractive = False
scene.cycles.blur_glossy = 0.0
scene.cycles.max_bounces = 2
scene.cycles.pixel_filter_type = 'GAUSSIAN'
scene.cycles.sample_clamp_indirect = 0.0
scene.view_settings.view_transform = 'Standard'
bpy.context.view_layer.update()

# ---- added for rendering (the .blend has no active camera): camera
cam_auto = bpy.data.cameras.new('AutoCamera')
cam_auto.lens = 50.0
cam_auto.sensor_width = 36.0
cam_auto.clip_end = 1000.0
ob_auto_camera = bpy.data.objects.new('AutoCamera', cam_auto)
scene.collection.objects.link(ob_auto_camera)
ob_auto_camera.location = (4.92243, -5.48017, 4.04249)
ob_auto_camera.rotation_euler = (1.09748, -7.21219e-08, 0.694738)
scene.camera = ob_auto_camera
bpy.context.view_layer.update()
